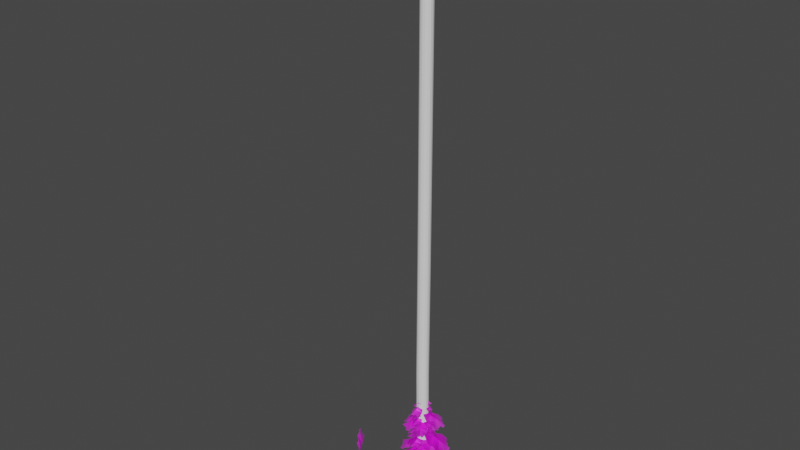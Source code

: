# Source: arbre_1_neige.blend  (saved by Blender 2.82.7; exported with 4.5.12 LTS)
import bpy
from mathutils import Matrix  # noqa: F401  (used for matrix-valued properties, if any)

bpy.ops.wm.read_factory_settings(use_empty=True)
scene = bpy.context.scene
scene.name = 'Scene'

# ---- collections
col_collection = bpy.data.collections.new('Collection'); scene.collection.children.link(col_collection)

# ---- images (referenced by path relative to the original .blend; pixels are not part of the script)
import os
ASSET_DIR = os.environ.get("B2B_ASSET_DIR", "")  # directory of the original .blend (textures are referenced by path, not embedded)
HERE = os.path.dirname(os.path.abspath(__file__))  # packed textures are extracted next to this script under _unpacked/

def load_image(name, relpath, width, height, colorspace="sRGB"):
    """Load a texture the original file referenced (path relative to the .blend, or extracted next to this script)."""
    p = next((c for c in (os.path.join(HERE, relpath), os.path.join(ASSET_DIR, relpath)) if relpath and os.path.exists(c)), "")
    if p:
        img = bpy.data.images.load(p, check_existing=True)
        img.name = name
    else:  # same state as the original file: an image datablock whose file is absent (Cycles renders it pink)
        img = bpy.data.images.new(name, width, height)
        img.source = "FILE"
        img.filepath = "//" + (relpath or name)
    img.colorspace_settings.name = colorspace
    return img
img_aaaa_psd = load_image('aaaa.psd', 'aaaa.psd', 1024, 1024, 'sRGB')
img_leaves_neige_psd = load_image('leaves_neige.psd', 'leaves_neige.psd', 1024, 1024, 'sRGB')

# ---- materials (node trees are filled in below, after node groups)
mat_bark = bpy.data.materials.new('Bark')
mat_bark.use_transparent_shadow = False
mat_leaves_neige = bpy.data.materials.new('leaves_neige')
mat_leaves_neige.surface_render_method = 'BLENDED'
mat_leaves_neige.blend_method = 'BLEND'
mat_leaves_neige.use_transparent_shadow = False

# ---- material node trees
mat_bark.use_nodes = True; mat_bark.node_tree.nodes.clear()
_N = mat_bark.node_tree.nodes; _L = mat_bark.node_tree.links
n0 = _N.new('ShaderNodeOutputMaterial'); n0.name = 'Material Output'; n0.location = (300, 300)
n1 = _N.new('ShaderNodeTexImage'); n1.name = 'Image Texture'; n1.location = (-603, 216)
n1.image = img_aaaa_psd
n2 = _N.new('ShaderNodeBsdfPrincipled'); n2.name = 'Principled BSDF'; n2.location = (-205, 256)
n2.distribution = 'GGX'
n2.subsurface_method = 'BURLEY'
n2.inputs[1].default_value = 0.5652
n2.inputs[2].default_value = 0.8
n2.inputs[3].default_value = 1.45
n2.inputs[13].default_value = 0.2833
n2.inputs[27].default_value = (0.0, 0.0, 0.0, 1.0)
n2.inputs[28].default_value = 1.0
_L.new(n2.outputs[0], n0.inputs[0])
_L.new(n1.outputs[0], n2.inputs[0])
n0.is_active_output = True
mat_leaves_neige.use_nodes = True; mat_leaves_neige.node_tree.nodes.clear()
_N = mat_leaves_neige.node_tree.nodes; _L = mat_leaves_neige.node_tree.links
n0 = _N.new('ShaderNodeOutputMaterial'); n0.name = 'Material Output'; n0.location = (300, 300)
n1 = _N.new('ShaderNodeTexImage'); n1.name = 'Image Texture'; n1.location = (-200, 300)
n1.image = img_leaves_neige_psd
n1.extension = 'CLIP'
n2 = _N.new('ShaderNodeBsdfPrincipled'); n2.name = 'Principled BSDF'; n2.location = (0, 300)
n2.distribution = 'GGX'
n2.subsurface_method = 'BURLEY'
n2.inputs[3].default_value = 1.45
n2.inputs[27].default_value = (0.0, 0.0, 0.0, 1.0)
n2.inputs[28].default_value = 1.0
_L.new(n1.outputs[0], n2.inputs[0])
_L.new(n1.outputs[1], n2.inputs[4])
_L.new(n2.outputs[0], n0.inputs[0])
n0.is_active_output = True

# ---- world
world_world = bpy.data.worlds.new('World'); scene.world = world_world
world_world.use_nodes = True; world_world.node_tree.nodes.clear()
_N = world_world.node_tree.nodes; _L = world_world.node_tree.links
n0 = _N.new('ShaderNodeOutputWorld'); n0.name = 'World Output'; n0.location = (300, 300)
n1 = _N.new('ShaderNodeBackground'); n1.name = 'Background'; n1.location = (10, 300)
n1.inputs[0].default_value = (0.05088, 0.05088, 0.05088, 1.0)
_L.new(n1.outputs[0], n0.inputs[0])
n0.is_active_output = True
world_world.color = (0.05088, 0.05088, 0.05088)
world_world.use_sun_shadow = False
world_world.sun_shadow_jitter_overblur = 0.0

# ---- meshes
me_cube_002 = bpy.data.meshes.new('Cube.002')
me_cube_002.from_pydata([(0.0, 0.0, -6.343), (0.0, 0.0, 19.67), (0.0, 0.0, 15.66), (0.0, 0.0, 7.693), (0.0, 0.0, 4.989), (-0.02793, 0.01963, -0.132), (-0.02168, 0.04426, -2.693)], [(2, 1), (3, 2), (4, 3), (5, 4), (6, 5), (0, 6)], [])
_uv = me_cube_002.uv_layers.new(name='UVMap')
_uv.uv.foreach_set('vector', [])
me_cube_002.use_remesh_fix_poles = True
me_cube_002.use_remesh_preserve_attributes = False
me_cube_002.use_mirror_vertex_groups = False
me_cube_002.update()
me_cube_003 = bpy.data.meshes.new('Cube.003')
me_cube_003.from_pydata([(-1.012, -1.681, -1.373), (-0.7121, -1.184, 2.988), (-1.012, 1.681, -1.373), (-0.7121, 1.184, 2.988), (1.012, -1.681, -1.373), (0.7121, -1.184, 2.988), (1.012, 1.681, -1.373), (0.7121, 1.184, 2.988), (-1.941, 2.31e-09, -1.373), (-1.367, 2.283e-09, 2.988), (1.941, 2.31e-09, -1.373), (1.367, 2.283e-09, 2.988), (-1.126, 1.731e-09, 4.61), (-0.587, 0.9758, 4.61), (0.587, 0.9758, 4.61), (1.126, 1.731e-09, 4.61), (0.587, -0.9758, 4.61), (-0.587, -0.9758, 4.61), (-0.9757, -4.784e-10, 9.355), (-0.5084, 0.8452, 9.355), (0.5084, 0.8452, 9.355), (0.9757, -4.784e-10, 9.355), (0.5084, -0.8452, 9.355), (-0.5084, -0.8452, 9.355), (-0.9757, -4.784e-10, 13.76), (-0.5084, 0.8452, 13.76), (0.5084, 0.8452, 13.76), (0.9757, -4.784e-10, 13.76), (0.5084, -0.8452, 13.76), (-0.5084, -0.8452, 13.76), (-0.828, -4.06e-10, 18.52), (-0.4315, 0.7172, 18.52), (0.4315, 0.7172, 18.52), (0.828, -4.06e-10, 18.52), (0.4315, -0.7172, 18.52), (-0.4315, -0.7172, 18.52), (-0.8313, -4.784e-10, 24.24), (-0.4332, 0.7201, 24.24), (0.4332, 0.7201, 24.24), (0.8313, -4.784e-10, 24.24), (0.4332, -0.7201, 24.24), (-0.4332, -0.7201, 24.24), (-0.6298, -4.784e-10, 33.08), (-0.3282, 0.5456, 33.08), (0.3282, 0.5456, 33.08), (0.6298, -4.784e-10, 33.08), (0.3282, -0.5456, 33.08), (-0.3282, -0.5456, 33.08), (-0.4549, -4.784e-10, 43.69), (-0.237, 0.394, 43.69), (0.237, 0.394, 43.69), (0.4549, -4.784e-10, 43.69), (0.237, -0.394, 43.69), (-0.237, -0.394, 43.69), (-0.1152, -4.784e-10, 49.1), (-0.06002, 0.09977, 49.1), (0.06002, 0.09977, 49.1), (0.1152, -4.784e-10, 49.1), (0.06002, -0.09977, 49.1), (-0.06002, -0.09977, 49.1), (0.3068, 0.51, 35.74), (0.2836, 0.4714, 38.39), (0.2603, 0.4327, 41.04), (0.4995, -4.784e-10, 41.04), (0.5441, -4.784e-10, 38.39), (0.5888, -4.784e-10, 35.74), (0.3068, -0.51, 35.74), (0.2836, -0.4714, 38.39), (0.2603, -0.4327, 41.04), (-0.2603, -0.4327, 41.04), (-0.2836, -0.4714, 38.39), (-0.3068, -0.51, 35.74), (-0.3068, 0.51, 35.74), (-0.2836, 0.4714, 38.39), (-0.2603, 0.4327, 41.04), (-0.4995, -4.784e-10, 41.04), (-0.5441, -4.784e-10, 38.39), (-0.5888, -4.784e-10, 35.74)], [], [(8, 9, 3, 2), (2, 3, 7, 6), (10, 11, 5, 4), (4, 5, 1, 0), (8, 10, 4, 0), (11, 7, 14, 15), (5, 11, 15, 16), (2, 6, 10, 8), (6, 7, 11, 10), (0, 1, 9, 8), (14, 13, 19, 20), (17, 16, 22, 23), (9, 1, 17, 12), (3, 9, 12, 13), (1, 5, 16, 17), (7, 3, 13, 14), (19, 18, 24, 25), (22, 21, 27, 28), (12, 17, 23, 18), (16, 15, 21, 22), (13, 12, 18, 19), (15, 14, 20, 21), (24, 29, 35, 30), (26, 25, 31, 32), (21, 20, 26, 27), (23, 22, 28, 29), (20, 19, 25, 26), (18, 23, 29, 24), (33, 32, 38, 39), (31, 30, 36, 37), (28, 27, 33, 34), (25, 24, 30, 31), (27, 26, 32, 33), (29, 28, 34, 35), (40, 39, 45, 46), (36, 41, 47, 42), (35, 34, 40, 41), (32, 31, 37, 38), (30, 35, 41, 36), (34, 33, 39, 40), (69, 68, 52, 53), (63, 62, 50, 51), (37, 36, 42, 43), (39, 38, 44, 45), (41, 40, 46, 47), (38, 37, 43, 44), (52, 51, 57, 58), (48, 53, 59, 54), (62, 74, 49, 50), (75, 69, 53, 48), (68, 63, 51, 52), (74, 75, 48, 49), (57, 54, 59, 58), (56, 55, 54, 57), (49, 48, 54, 55), (51, 50, 56, 57), (53, 52, 58, 59), (50, 49, 55, 56), (43, 42, 77, 72), (72, 77, 76, 73), (73, 76, 75, 74), (46, 45, 65, 66), (66, 65, 64, 67), (67, 64, 63, 68), (42, 47, 71, 77), (77, 71, 70, 76), (76, 70, 69, 75), (44, 43, 72, 60), (60, 72, 73, 61), (61, 73, 74, 62), (45, 44, 60, 65), (65, 60, 61, 64), (64, 61, 62, 63), (47, 46, 66, 71), (71, 66, 67, 70), (70, 67, 68, 69)])
_uv = me_cube_003.uv_layers.new(name='UVMap')
_uv.uv.foreach_set('vector', [0.6393, 0.0003253, 0.6064, 0.08462, 0.5562, 0.08423, 0.5681, -0.000229, 0.5681, -0.000229, 0.5562, 0.08423, 0.4473, 0.08513, 0.4133, 0.001046, 0.3424, 0.0003253, 0.3094, 0.08462, 0.2593, 0.08423, 0.2711, -0.000229, 0.2711, -0.000229, 0.2593, 0.08423, 0.1503, 0.08513, 0.1164, 0.001046, 0.768, 0.07426, 0.768, -0.000229, 0.8967, 0.01761, 0.8967, 0.05642, 0.3973, 0.08634, 0.4473, 0.08513, 0.461, 0.1164, 0.4198, 0.1174, 0.2593, 0.08423, 0.3094, 0.08462, 0.2952, 0.116, 0.2538, 0.1157, 0.6393, 0.05642, 0.6393, 0.01761, 0.768, -0.000229, 0.768, 0.07426, 0.4133, 0.001046, 0.4473, 0.08513, 0.3973, 0.08634, 0.3424, 0.002772, 0.1164, 0.001046, 0.1503, 0.08513, 0.1004, 0.08634, 0.04545, 0.002772, 0.461, 0.1164, 0.5508, 0.1157, 0.5567, 0.2071, 0.479, 0.2078, 0.164, 0.1164, 0.2538, 0.1157, 0.2598, 0.2071, 0.182, 0.2078, 0.1004, 0.08634, 0.1503, 0.08513, 0.164, 0.1164, 0.1229, 0.1174, 0.5562, 0.08423, 0.6064, 0.08462, 0.5921, 0.116, 0.5508, 0.1157, 0.1503, 0.08513, 0.2593, 0.08423, 0.2538, 0.1157, 0.164, 0.1164, 0.4473, 0.08513, 0.5562, 0.08423, 0.5508, 0.1157, 0.461, 0.1164, 0.5567, 0.2071, 0.5926, 0.2074, 0.6037, 0.2922, 0.5679, 0.2919, 0.2598, 0.2071, 0.2956, 0.2074, 0.3067, 0.2922, 0.2709, 0.2919, 0.1229, 0.1174, 0.164, 0.1164, 0.182, 0.2078, 0.1464, 0.2086, 0.2538, 0.1157, 0.2952, 0.116, 0.2956, 0.2074, 0.2598, 0.2071, 0.5508, 0.1157, 0.5921, 0.116, 0.5926, 0.2074, 0.5567, 0.2071, 0.4198, 0.1174, 0.461, 0.1164, 0.479, 0.2078, 0.4433, 0.2086, 0.1575, 0.2934, 0.1931, 0.2926, 0.211, 0.3841, 0.1808, 0.3849, 0.4901, 0.2926, 0.5679, 0.2919, 0.574, 0.3836, 0.508, 0.3841, 0.4433, 0.2086, 0.479, 0.2078, 0.4901, 0.2926, 0.4544, 0.2934, 0.182, 0.2078, 0.2598, 0.2071, 0.2709, 0.2919, 0.1931, 0.2926, 0.479, 0.2078, 0.5567, 0.2071, 0.5679, 0.2919, 0.4901, 0.2926, 0.1464, 0.2086, 0.182, 0.2078, 0.1931, 0.2926, 0.1575, 0.2934, 0.4777, 0.3849, 0.508, 0.3841, 0.5223, 0.4944, 0.4919, 0.4951, 0.574, 0.3836, 0.6044, 0.3838, 0.6191, 0.4941, 0.5886, 0.4938, 0.2709, 0.2919, 0.3067, 0.2922, 0.3074, 0.3838, 0.277, 0.3836, 0.5679, 0.2919, 0.6037, 0.2922, 0.6044, 0.3838, 0.574, 0.3836, 0.4544, 0.2934, 0.4901, 0.2926, 0.508, 0.3841, 0.4777, 0.3849, 0.1931, 0.2926, 0.2709, 0.2919, 0.277, 0.3836, 0.211, 0.3841, 0.2916, 0.4938, 0.3221, 0.4941, 0.329, 0.6643, 0.3059, 0.6642, 0.195, 0.4951, 0.2253, 0.4944, 0.2557, 0.6646, 0.2327, 0.6651, 0.211, 0.3841, 0.277, 0.3836, 0.2916, 0.4938, 0.2253, 0.4944, 0.508, 0.3841, 0.574, 0.3836, 0.5886, 0.4938, 0.5223, 0.4944, 0.1808, 0.3849, 0.211, 0.3841, 0.2253, 0.4944, 0.195, 0.4951, 0.277, 0.3836, 0.3074, 0.3838, 0.3221, 0.4941, 0.2916, 0.4938, 0.281, 0.8177, 0.3208, 0.8174, 0.3257, 0.8685, 0.2894, 0.8688, 0.5596, 0.8182, 0.5779, 0.8177, 0.5864, 0.8688, 0.5698, 0.8692, 0.5886, 0.4938, 0.6191, 0.4941, 0.626, 0.6643, 0.6028, 0.6642, 0.4919, 0.4951, 0.5223, 0.4944, 0.5526, 0.6646, 0.5296, 0.6651, 0.2253, 0.4944, 0.2916, 0.4938, 0.3059, 0.6642, 0.2557, 0.6646, 0.5223, 0.4944, 0.5886, 0.4938, 0.6028, 0.6642, 0.5526, 0.6646, 0.3257, 0.8685, 0.3424, 0.8686, 0.3301, 0.9729, 0.3258, 0.9729, 0.2728, 0.8692, 0.2894, 0.8688, 0.3166, 0.973, 0.3124, 0.9731, 0.5779, 0.8177, 0.6177, 0.8174, 0.6226, 0.8685, 0.5864, 0.8688, 0.2627, 0.8182, 0.281, 0.8177, 0.2894, 0.8688, 0.2728, 0.8692, 0.3208, 0.8174, 0.3391, 0.8175, 0.3424, 0.8686, 0.3257, 0.8685, 0.6177, 0.8174, 0.6361, 0.8175, 0.6393, 0.8686, 0.6226, 0.8685, 0.647, 0.07426, 0.647, 0.07868, 0.6393, 0.07762, 0.6393, 0.07532, 0.6546, 0.07532, 0.6546, 0.07762, 0.647, 0.07868, 0.647, 0.07426, 0.6226, 0.8685, 0.6393, 0.8686, 0.627, 0.9729, 0.6228, 0.9729, 0.5698, 0.8692, 0.5864, 0.8688, 0.6136, 0.973, 0.6094, 0.9731, 0.2894, 0.8688, 0.3257, 0.8685, 0.3258, 0.9729, 0.3166, 0.973, 0.5864, 0.8688, 0.6226, 0.8685, 0.6228, 0.9729, 0.6136, 0.973, 0.6028, 0.6642, 0.626, 0.6643, 0.6295, 0.7154, 0.6079, 0.7152, 0.6079, 0.7152, 0.6295, 0.7154, 0.6328, 0.7665, 0.6128, 0.7663, 0.6128, 0.7663, 0.6328, 0.7665, 0.6361, 0.8175, 0.6177, 0.8174, 0.3059, 0.6642, 0.329, 0.6643, 0.3326, 0.7154, 0.311, 0.7152, 0.311, 0.7152, 0.3326, 0.7154, 0.3358, 0.7665, 0.3159, 0.7663, 0.3159, 0.7663, 0.3358, 0.7665, 0.3391, 0.8175, 0.3208, 0.8174, 0.2327, 0.6651, 0.2557, 0.6646, 0.264, 0.7156, 0.2425, 0.7161, 0.2425, 0.7161, 0.264, 0.7156, 0.2725, 0.7667, 0.2526, 0.7672, 0.2526, 0.7672, 0.2725, 0.7667, 0.281, 0.8177, 0.2627, 0.8182, 0.5526, 0.6646, 0.6028, 0.6642, 0.6079, 0.7152, 0.561, 0.7156, 0.561, 0.7156, 0.6079, 0.7152, 0.6128, 0.7663, 0.5694, 0.7667, 0.5694, 0.7667, 0.6128, 0.7663, 0.6177, 0.8174, 0.5779, 0.8177, 0.5296, 0.6651, 0.5526, 0.6646, 0.561, 0.7156, 0.5394, 0.7161, 0.5394, 0.7161, 0.561, 0.7156, 0.5694, 0.7667, 0.5495, 0.7672, 0.5495, 0.7672, 0.5694, 0.7667, 0.5779, 0.8177, 0.5596, 0.8182, 0.2557, 0.6646, 0.3059, 0.6642, 0.311, 0.7152, 0.264, 0.7156, 0.264, 0.7156, 0.311, 0.7152, 0.3159, 0.7663, 0.2725, 0.7667, 0.2725, 0.7667, 0.3159, 0.7663, 0.3208, 0.8174, 0.281, 0.8177])
me_cube_003.materials.append(mat_bark)
me_cube_003.use_remesh_fix_poles = True
me_cube_003.use_remesh_preserve_attributes = False
me_cube_003.use_mirror_vertex_groups = False
me_cube_003.update()
me_cube_005 = bpy.data.meshes.new('Cube.005')
me_cube_005.from_pydata([(-0.3494, -0.3494, 0.0001878), (-0.2967, -0.8725, 2.537), (-0.3494, 0.3494, 0.0001878), (-0.3444, -0.4691, 2.537), (0.3494, -0.3494, 0.0001878), (0.059, -0.8725, 2.537), (0.3494, 0.3494, 0.0001878), (0.059, -0.5168, 2.537), (-0.06342, -0.7501, 3.702), (-0.06342, -0.6154, 3.702), (-0.1981, -0.6154, 3.702), (-0.1981, -0.7501, 3.702), (-0.3541, -0.2355, 1.248), (-0.3842, 0.2507, 1.248), (0.1076, 0.2259, 1.248), (0.1076, -0.2411, 1.248)], [], [(12, 1, 3, 13), (13, 3, 7, 14), (14, 7, 5, 15), (15, 5, 1, 12), (2, 6, 4, 0), (3, 1, 11, 10), (9, 10, 11, 8), (1, 5, 8, 11), (7, 3, 10, 9), (5, 7, 9, 8), (4, 15, 12, 0), (6, 14, 15, 4), (2, 13, 14, 6), (0, 12, 13, 2)])
_uv = me_cube_005.uv_layers.new(name='UVMap')
_uv.uv.foreach_set('vector', [0.2355, 0.4383, 0.3103, 0.7238, 0.2288, 0.7068, 0.1376, 0.4181, 0.621, 0.4229, 0.5969, 0.7138, 0.5137, 0.713, 0.52, 0.4203, 0.3103, 0.698, 0.4065, 0.4089, 0.478, 0.3942, 0.4041, 0.6787, 0.6696, 0.6746, 0.678, 0.4, 0.7509, 0.3997, 0.7643, 0.6743, 0.7643, 0.3072, 0.7643, 0.1638, 0.9077, 0.1638, 0.9077, 0.3072, 0.2288, 0.7068, 0.3103, 0.7238, 0.2385, 0.9536, 0.2115, 0.948, 0.792, 0.3348, 0.7643, 0.3348, 0.7643, 0.3072, 0.792, 0.3072, 0.7509, 0.3997, 0.678, 0.4, 0.7022, 0.164, 0.7299, 0.1638, 0.5137, 0.713, 0.5969, 0.7138, 0.5596, 0.952, 0.532, 0.951, 0.478, 0.3942, 0.4065, 0.4089, 0.3781, 0.1694, 0.4052, 0.1638, 0.621, 0.9279, 0.6696, 0.6746, 0.7643, 0.6743, 0.7643, 0.9272, 0.3376, 0.9576, 0.3103, 0.698, 0.4041, 0.6787, 0.478, 0.9288, 0.621, 0.1692, 0.621, 0.4229, 0.52, 0.4203, 0.478, 0.1638, 0.3103, 0.1926, 0.2355, 0.4383, 0.1376, 0.4181, 0.1702, 0.1638])
me_cube_005.materials.append(mat_bark)
me_cube_005.use_remesh_fix_poles = True
me_cube_005.use_remesh_preserve_attributes = False
me_cube_005.use_mirror_vertex_groups = False
me_cube_005.update()
me_cube_006 = bpy.data.meshes.new('Cube.006')
me_cube_006.from_pydata([(-0.3494, -0.3494, 0.0001878), (-0.2967, -0.8725, 2.537), (-0.3494, 0.3494, 0.0001878), (-0.3444, -0.4691, 2.537), (0.3494, -0.3494, 0.0001878), (0.059, -0.8725, 2.537), (0.3494, 0.3494, 0.0001878), (0.059, -0.5168, 2.537), (-0.06342, -0.7501, 3.702), (-0.06342, -0.6154, 3.702), (-0.1981, -0.6154, 3.702), (-0.1981, -0.7501, 3.702), (-0.3541, -0.2355, 1.248), (-0.3842, 0.2507, 1.248), (0.1076, 0.2259, 1.248), (0.1076, -0.2411, 1.248)], [], [(12, 1, 3, 13), (13, 3, 7, 14), (14, 7, 5, 15), (15, 5, 1, 12), (2, 6, 4, 0), (3, 1, 11, 10), (9, 10, 11, 8), (1, 5, 8, 11), (7, 3, 10, 9), (5, 7, 9, 8), (4, 15, 12, 0), (6, 14, 15, 4), (2, 13, 14, 6), (0, 12, 13, 2)])
_uv = me_cube_006.uv_layers.new(name='UVMap')
_uv.uv.foreach_set('vector', [0.2355, 0.4383, 0.3103, 0.7238, 0.2288, 0.7068, 0.1376, 0.4181, 0.621, 0.4229, 0.5969, 0.7138, 0.5137, 0.713, 0.52, 0.4203, 0.3103, 0.698, 0.4065, 0.4089, 0.478, 0.3942, 0.4041, 0.6787, 0.6696, 0.6746, 0.678, 0.4, 0.7509, 0.3997, 0.7643, 0.6743, 0.7643, 0.3072, 0.7643, 0.1638, 0.9077, 0.1638, 0.9077, 0.3072, 0.2288, 0.7068, 0.3103, 0.7238, 0.2385, 0.9536, 0.2115, 0.948, 0.792, 0.3348, 0.7643, 0.3348, 0.7643, 0.3072, 0.792, 0.3072, 0.7509, 0.3997, 0.678, 0.4, 0.7022, 0.164, 0.7299, 0.1638, 0.5137, 0.713, 0.5969, 0.7138, 0.5596, 0.952, 0.532, 0.951, 0.478, 0.3942, 0.4065, 0.4089, 0.3781, 0.1694, 0.4052, 0.1638, 0.621, 0.9279, 0.6696, 0.6746, 0.7643, 0.6743, 0.7643, 0.9272, 0.3376, 0.9576, 0.3103, 0.698, 0.4041, 0.6787, 0.478, 0.9288, 0.621, 0.1692, 0.621, 0.4229, 0.52, 0.4203, 0.478, 0.1638, 0.3103, 0.1926, 0.2355, 0.4383, 0.1376, 0.4181, 0.1702, 0.1638])
me_cube_006.materials.append(mat_bark)
me_cube_006.use_remesh_fix_poles = True
me_cube_006.use_remesh_preserve_attributes = False
me_cube_006.use_mirror_vertex_groups = False
me_cube_006.update()
me_cube_007 = bpy.data.meshes.new('Cube.007')
me_cube_007.from_pydata([(-0.3494, -0.3494, 0.0001878), (-0.2967, -0.8725, 2.537), (-0.3494, 0.3494, 0.0001878), (-0.3444, -0.4691, 2.537), (0.3494, -0.3494, 0.0001878), (0.059, -0.8725, 2.537), (0.3494, 0.3494, 0.0001878), (0.059, -0.5168, 2.537), (-0.06342, -0.7501, 3.702), (-0.06342, -0.6154, 3.702), (-0.1981, -0.6154, 3.702), (-0.1981, -0.7501, 3.702), (-0.3541, -0.2355, 1.248), (-0.3842, 0.2507, 1.248), (0.1076, 0.2259, 1.248), (0.1076, -0.2411, 1.248)], [], [(12, 1, 3, 13), (13, 3, 7, 14), (14, 7, 5, 15), (15, 5, 1, 12), (2, 6, 4, 0), (3, 1, 11, 10), (9, 10, 11, 8), (1, 5, 8, 11), (7, 3, 10, 9), (5, 7, 9, 8), (4, 15, 12, 0), (6, 14, 15, 4), (2, 13, 14, 6), (0, 12, 13, 2)])
_uv = me_cube_007.uv_layers.new(name='UVMap')
_uv.uv.foreach_set('vector', [0.2355, 0.4383, 0.3103, 0.7238, 0.2288, 0.7068, 0.1376, 0.4181, 0.621, 0.4229, 0.5969, 0.7138, 0.5137, 0.713, 0.52, 0.4203, 0.3103, 0.698, 0.4065, 0.4089, 0.478, 0.3942, 0.4041, 0.6787, 0.6696, 0.6746, 0.678, 0.4, 0.7509, 0.3997, 0.7643, 0.6743, 0.7643, 0.3072, 0.7643, 0.1638, 0.9077, 0.1638, 0.9077, 0.3072, 0.2288, 0.7068, 0.3103, 0.7238, 0.2385, 0.9536, 0.2115, 0.948, 0.792, 0.3348, 0.7643, 0.3348, 0.7643, 0.3072, 0.792, 0.3072, 0.7509, 0.3997, 0.678, 0.4, 0.7022, 0.164, 0.7299, 0.1638, 0.5137, 0.713, 0.5969, 0.7138, 0.5596, 0.952, 0.532, 0.951, 0.478, 0.3942, 0.4065, 0.4089, 0.3781, 0.1694, 0.4052, 0.1638, 0.621, 0.9279, 0.6696, 0.6746, 0.7643, 0.6743, 0.7643, 0.9272, 0.3376, 0.9576, 0.3103, 0.698, 0.4041, 0.6787, 0.478, 0.9288, 0.621, 0.1692, 0.621, 0.4229, 0.52, 0.4203, 0.478, 0.1638, 0.3103, 0.1926, 0.2355, 0.4383, 0.1376, 0.4181, 0.1702, 0.1638])
me_cube_007.materials.append(mat_bark)
me_cube_007.use_remesh_fix_poles = True
me_cube_007.use_remesh_preserve_attributes = False
me_cube_007.use_mirror_vertex_groups = False
me_cube_007.update()
me_cube_008 = bpy.data.meshes.new('Cube.008')
me_cube_008.from_pydata([(-0.3494, -0.3494, 0.0001878), (-0.2967, -0.8725, 2.537), (-0.3494, 0.3494, 0.0001878), (-0.3444, -0.4691, 2.537), (0.3494, -0.3494, 0.0001878), (0.059, -0.8725, 2.537), (0.3494, 0.3494, 0.0001878), (0.059, -0.5168, 2.537), (-0.06342, -0.7501, 3.702), (-0.06342, -0.6154, 3.702), (-0.1981, -0.6154, 3.702), (-0.1981, -0.7501, 3.702), (-0.3541, -0.2355, 1.248), (-0.3842, 0.2507, 1.248), (0.1076, 0.2259, 1.248), (0.1076, -0.2411, 1.248)], [], [(12, 1, 3, 13), (13, 3, 7, 14), (14, 7, 5, 15), (15, 5, 1, 12), (2, 6, 4, 0), (3, 1, 11, 10), (9, 10, 11, 8), (1, 5, 8, 11), (7, 3, 10, 9), (5, 7, 9, 8), (4, 15, 12, 0), (6, 14, 15, 4), (2, 13, 14, 6), (0, 12, 13, 2)])
_uv = me_cube_008.uv_layers.new(name='UVMap')
_uv.uv.foreach_set('vector', [0.2355, 0.4383, 0.3103, 0.7238, 0.2288, 0.7068, 0.1376, 0.4181, 0.621, 0.4229, 0.5969, 0.7138, 0.5137, 0.713, 0.52, 0.4203, 0.3103, 0.698, 0.4065, 0.4089, 0.478, 0.3942, 0.4041, 0.6787, 0.6696, 0.6746, 0.678, 0.4, 0.7509, 0.3997, 0.7643, 0.6743, 0.7643, 0.3072, 0.7643, 0.1638, 0.9077, 0.1638, 0.9077, 0.3072, 0.2288, 0.7068, 0.3103, 0.7238, 0.2385, 0.9536, 0.2115, 0.948, 0.792, 0.3348, 0.7643, 0.3348, 0.7643, 0.3072, 0.792, 0.3072, 0.7509, 0.3997, 0.678, 0.4, 0.7022, 0.164, 0.7299, 0.1638, 0.5137, 0.713, 0.5969, 0.7138, 0.5596, 0.952, 0.532, 0.951, 0.478, 0.3942, 0.4065, 0.4089, 0.3781, 0.1694, 0.4052, 0.1638, 0.621, 0.9279, 0.6696, 0.6746, 0.7643, 0.6743, 0.7643, 0.9272, 0.3376, 0.9576, 0.3103, 0.698, 0.4041, 0.6787, 0.478, 0.9288, 0.621, 0.1692, 0.621, 0.4229, 0.52, 0.4203, 0.478, 0.1638, 0.3103, 0.1926, 0.2355, 0.4383, 0.1376, 0.4181, 0.1702, 0.1638])
me_cube_008.materials.append(mat_bark)
me_cube_008.use_remesh_fix_poles = True
me_cube_008.use_remesh_preserve_attributes = False
me_cube_008.use_mirror_vertex_groups = False
me_cube_008.update()
me_cube_009 = bpy.data.meshes.new('Cube.009')
me_cube_009.from_pydata([(-0.3494, -0.3494, 0.0001878), (-0.2967, -0.8725, 2.537), (-0.3494, 0.3494, 0.0001878), (-0.3444, -0.4691, 2.537), (0.3494, -0.3494, 0.0001878), (0.059, -0.8725, 2.537), (0.3494, 0.3494, 0.0001878), (0.059, -0.5168, 2.537), (-0.06342, -0.7501, 3.702), (-0.06342, -0.6154, 3.702), (-0.1981, -0.6154, 3.702), (-0.1981, -0.7501, 3.702), (-0.3541, -0.2355, 1.248), (-0.3842, 0.2507, 1.248), (0.1076, 0.2259, 1.248), (0.1076, -0.2411, 1.248)], [], [(12, 1, 3, 13), (13, 3, 7, 14), (14, 7, 5, 15), (15, 5, 1, 12), (2, 6, 4, 0), (3, 1, 11, 10), (9, 10, 11, 8), (1, 5, 8, 11), (7, 3, 10, 9), (5, 7, 9, 8), (4, 15, 12, 0), (6, 14, 15, 4), (2, 13, 14, 6), (0, 12, 13, 2)])
_uv = me_cube_009.uv_layers.new(name='UVMap')
_uv.uv.foreach_set('vector', [0.2355, 0.4383, 0.3103, 0.7238, 0.2288, 0.7068, 0.1376, 0.4181, 0.621, 0.4229, 0.5969, 0.7138, 0.5137, 0.713, 0.52, 0.4203, 0.3103, 0.698, 0.4065, 0.4089, 0.478, 0.3942, 0.4041, 0.6787, 0.6696, 0.6746, 0.678, 0.4, 0.7509, 0.3997, 0.7643, 0.6743, 0.7643, 0.3072, 0.7643, 0.1638, 0.9077, 0.1638, 0.9077, 0.3072, 0.2288, 0.7068, 0.3103, 0.7238, 0.2385, 0.9536, 0.2115, 0.948, 0.792, 0.3348, 0.7643, 0.3348, 0.7643, 0.3072, 0.792, 0.3072, 0.7509, 0.3997, 0.678, 0.4, 0.7022, 0.164, 0.7299, 0.1638, 0.5137, 0.713, 0.5969, 0.7138, 0.5596, 0.952, 0.532, 0.951, 0.478, 0.3942, 0.4065, 0.4089, 0.3781, 0.1694, 0.4052, 0.1638, 0.621, 0.9279, 0.6696, 0.6746, 0.7643, 0.6743, 0.7643, 0.9272, 0.3376, 0.9576, 0.3103, 0.698, 0.4041, 0.6787, 0.478, 0.9288, 0.621, 0.1692, 0.621, 0.4229, 0.52, 0.4203, 0.478, 0.1638, 0.3103, 0.1926, 0.2355, 0.4383, 0.1376, 0.4181, 0.1702, 0.1638])
me_cube_009.materials.append(mat_bark)
me_cube_009.use_remesh_fix_poles = True
me_cube_009.use_remesh_preserve_attributes = False
me_cube_009.use_mirror_vertex_groups = False
me_cube_009.update()
me_cube_010 = bpy.data.meshes.new('Cube.010')
me_cube_010.from_pydata([(-0.3494, -0.3494, 0.0001878), (-0.2967, -0.8725, 2.537), (-0.3494, 0.3494, 0.0001878), (-0.3444, -0.4691, 2.537), (0.3494, -0.3494, 0.0001878), (0.059, -0.8725, 2.537), (0.3494, 0.3494, 0.0001878), (0.059, -0.5168, 2.537), (-0.06342, -0.7501, 3.702), (-0.06342, -0.6154, 3.702), (-0.1981, -0.6154, 3.702), (-0.1981, -0.7501, 3.702), (-0.3541, -0.2355, 1.248), (-0.3842, 0.2507, 1.248), (0.1076, 0.2259, 1.248), (0.1076, -0.2411, 1.248)], [], [(12, 1, 3, 13), (13, 3, 7, 14), (14, 7, 5, 15), (15, 5, 1, 12), (2, 6, 4, 0), (3, 1, 11, 10), (9, 10, 11, 8), (1, 5, 8, 11), (7, 3, 10, 9), (5, 7, 9, 8), (4, 15, 12, 0), (6, 14, 15, 4), (2, 13, 14, 6), (0, 12, 13, 2)])
_uv = me_cube_010.uv_layers.new(name='UVMap')
_uv.uv.foreach_set('vector', [0.2355, 0.4383, 0.3103, 0.7238, 0.2288, 0.7068, 0.1376, 0.4181, 0.621, 0.4229, 0.5969, 0.7138, 0.5137, 0.713, 0.52, 0.4203, 0.3103, 0.698, 0.4065, 0.4089, 0.478, 0.3942, 0.4041, 0.6787, 0.6696, 0.6746, 0.678, 0.4, 0.7509, 0.3997, 0.7643, 0.6743, 0.7643, 0.3072, 0.7643, 0.1638, 0.9077, 0.1638, 0.9077, 0.3072, 0.2288, 0.7068, 0.3103, 0.7238, 0.2385, 0.9536, 0.2115, 0.948, 0.792, 0.3348, 0.7643, 0.3348, 0.7643, 0.3072, 0.792, 0.3072, 0.7509, 0.3997, 0.678, 0.4, 0.7022, 0.164, 0.7299, 0.1638, 0.5137, 0.713, 0.5969, 0.7138, 0.5596, 0.952, 0.532, 0.951, 0.478, 0.3942, 0.4065, 0.4089, 0.3781, 0.1694, 0.4052, 0.1638, 0.621, 0.9279, 0.6696, 0.6746, 0.7643, 0.6743, 0.7643, 0.9272, 0.3376, 0.9576, 0.3103, 0.698, 0.4041, 0.6787, 0.478, 0.9288, 0.621, 0.1692, 0.621, 0.4229, 0.52, 0.4203, 0.478, 0.1638, 0.3103, 0.1926, 0.2355, 0.4383, 0.1376, 0.4181, 0.1702, 0.1638])
me_cube_010.materials.append(mat_bark)
me_cube_010.use_remesh_fix_poles = True
me_cube_010.use_remesh_preserve_attributes = False
me_cube_010.use_mirror_vertex_groups = False
me_cube_010.update()
me_cube_011 = bpy.data.meshes.new('Cube.011')
me_cube_011.from_pydata([(-0.3494, -0.3494, 0.0001878), (-0.2967, -0.8725, 2.537), (-0.3494, 0.3494, 0.0001878), (-0.3444, -0.4691, 2.537), (0.3494, -0.3494, 0.0001878), (0.059, -0.8725, 2.537), (0.3494, 0.3494, 0.0001878), (0.059, -0.5168, 2.537), (-0.06342, -0.7501, 3.702), (-0.06342, -0.6154, 3.702), (-0.1981, -0.6154, 3.702), (-0.1981, -0.7501, 3.702), (-0.3541, -0.2355, 1.248), (-0.3842, 0.2507, 1.248), (0.1076, 0.2259, 1.248), (0.1076, -0.2411, 1.248)], [], [(12, 1, 3, 13), (13, 3, 7, 14), (14, 7, 5, 15), (15, 5, 1, 12), (2, 6, 4, 0), (3, 1, 11, 10), (9, 10, 11, 8), (1, 5, 8, 11), (7, 3, 10, 9), (5, 7, 9, 8), (4, 15, 12, 0), (6, 14, 15, 4), (2, 13, 14, 6), (0, 12, 13, 2)])
_uv = me_cube_011.uv_layers.new(name='UVMap')
_uv.uv.foreach_set('vector', [0.2355, 0.4383, 0.3103, 0.7238, 0.2288, 0.7068, 0.1376, 0.4181, 0.621, 0.4229, 0.5969, 0.7138, 0.5137, 0.713, 0.52, 0.4203, 0.3103, 0.698, 0.4065, 0.4089, 0.478, 0.3942, 0.4041, 0.6787, 0.6696, 0.6746, 0.678, 0.4, 0.7509, 0.3997, 0.7643, 0.6743, 0.7643, 0.3072, 0.7643, 0.1638, 0.9077, 0.1638, 0.9077, 0.3072, 0.2288, 0.7068, 0.3103, 0.7238, 0.2385, 0.9536, 0.2115, 0.948, 0.792, 0.3348, 0.7643, 0.3348, 0.7643, 0.3072, 0.792, 0.3072, 0.7509, 0.3997, 0.678, 0.4, 0.7022, 0.164, 0.7299, 0.1638, 0.5137, 0.713, 0.5969, 0.7138, 0.5596, 0.952, 0.532, 0.951, 0.478, 0.3942, 0.4065, 0.4089, 0.3781, 0.1694, 0.4052, 0.1638, 0.621, 0.9279, 0.6696, 0.6746, 0.7643, 0.6743, 0.7643, 0.9272, 0.3376, 0.9576, 0.3103, 0.698, 0.4041, 0.6787, 0.478, 0.9288, 0.621, 0.1692, 0.621, 0.4229, 0.52, 0.4203, 0.478, 0.1638, 0.3103, 0.1926, 0.2355, 0.4383, 0.1376, 0.4181, 0.1702, 0.1638])
me_cube_011.materials.append(mat_bark)
me_cube_011.use_remesh_fix_poles = True
me_cube_011.use_remesh_preserve_attributes = False
me_cube_011.use_mirror_vertex_groups = False
me_cube_011.update()
me_cube_012 = bpy.data.meshes.new('Cube.012')
me_cube_012.from_pydata([(-0.3494, -0.3494, 0.0001878), (-0.2967, -0.8725, 2.537), (-0.3494, 0.3494, 0.0001878), (-0.3444, -0.4691, 2.537), (0.3494, -0.3494, 0.0001878), (0.059, -0.8725, 2.537), (0.3494, 0.3494, 0.0001878), (0.059, -0.5168, 2.537), (-0.06342, -0.7501, 3.702), (-0.06342, -0.6154, 3.702), (-0.1981, -0.6154, 3.702), (-0.1981, -0.7501, 3.702), (-0.3541, -0.2355, 1.248), (-0.3842, 0.2507, 1.248), (0.1076, 0.2259, 1.248), (0.1076, -0.2411, 1.248)], [], [(12, 1, 3, 13), (13, 3, 7, 14), (14, 7, 5, 15), (15, 5, 1, 12), (2, 6, 4, 0), (3, 1, 11, 10), (9, 10, 11, 8), (1, 5, 8, 11), (7, 3, 10, 9), (5, 7, 9, 8), (4, 15, 12, 0), (6, 14, 15, 4), (2, 13, 14, 6), (0, 12, 13, 2)])
_uv = me_cube_012.uv_layers.new(name='UVMap')
_uv.uv.foreach_set('vector', [0.2355, 0.4383, 0.3103, 0.7238, 0.2288, 0.7068, 0.1376, 0.4181, 0.621, 0.4229, 0.5969, 0.7138, 0.5137, 0.713, 0.52, 0.4203, 0.3103, 0.698, 0.4065, 0.4089, 0.478, 0.3942, 0.4041, 0.6787, 0.6696, 0.6746, 0.678, 0.4, 0.7509, 0.3997, 0.7643, 0.6743, 0.7643, 0.3072, 0.7643, 0.1638, 0.9077, 0.1638, 0.9077, 0.3072, 0.2288, 0.7068, 0.3103, 0.7238, 0.2385, 0.9536, 0.2115, 0.948, 0.792, 0.3348, 0.7643, 0.3348, 0.7643, 0.3072, 0.792, 0.3072, 0.7509, 0.3997, 0.678, 0.4, 0.7022, 0.164, 0.7299, 0.1638, 0.5137, 0.713, 0.5969, 0.7138, 0.5596, 0.952, 0.532, 0.951, 0.478, 0.3942, 0.4065, 0.4089, 0.3781, 0.1694, 0.4052, 0.1638, 0.621, 0.9279, 0.6696, 0.6746, 0.7643, 0.6743, 0.7643, 0.9272, 0.3376, 0.9576, 0.3103, 0.698, 0.4041, 0.6787, 0.478, 0.9288, 0.621, 0.1692, 0.621, 0.4229, 0.52, 0.4203, 0.478, 0.1638, 0.3103, 0.1926, 0.2355, 0.4383, 0.1376, 0.4181, 0.1702, 0.1638])
me_cube_012.materials.append(mat_bark)
me_cube_012.use_remesh_fix_poles = True
me_cube_012.use_remesh_preserve_attributes = False
me_cube_012.use_mirror_vertex_groups = False
me_cube_012.update()
me_cube_013 = bpy.data.meshes.new('Cube.013')
me_cube_013.from_pydata([(-0.3494, -0.3494, 0.0001878), (-0.2967, -0.8725, 2.537), (-0.3494, 0.3494, 0.0001878), (-0.3444, -0.4691, 2.537), (0.3494, -0.3494, 0.0001878), (0.059, -0.8725, 2.537), (0.3494, 0.3494, 0.0001878), (0.059, -0.5168, 2.537), (-0.06342, -0.7501, 3.702), (-0.06342, -0.6154, 3.702), (-0.1981, -0.6154, 3.702), (-0.1981, -0.7501, 3.702), (-0.3541, -0.2355, 1.248), (-0.3842, 0.2507, 1.248), (0.1076, 0.2259, 1.248), (0.1076, -0.2411, 1.248)], [], [(12, 1, 3, 13), (13, 3, 7, 14), (14, 7, 5, 15), (15, 5, 1, 12), (2, 6, 4, 0), (3, 1, 11, 10), (9, 10, 11, 8), (1, 5, 8, 11), (7, 3, 10, 9), (5, 7, 9, 8), (4, 15, 12, 0), (6, 14, 15, 4), (2, 13, 14, 6), (0, 12, 13, 2)])
_uv = me_cube_013.uv_layers.new(name='UVMap')
_uv.uv.foreach_set('vector', [0.2355, 0.4383, 0.3103, 0.7238, 0.2288, 0.7068, 0.1376, 0.4181, 0.621, 0.4229, 0.5969, 0.7138, 0.5137, 0.713, 0.52, 0.4203, 0.3103, 0.698, 0.4065, 0.4089, 0.478, 0.3942, 0.4041, 0.6787, 0.6696, 0.6746, 0.678, 0.4, 0.7509, 0.3997, 0.7643, 0.6743, 0.7643, 0.3072, 0.7643, 0.1638, 0.9077, 0.1638, 0.9077, 0.3072, 0.2288, 0.7068, 0.3103, 0.7238, 0.2385, 0.9536, 0.2115, 0.948, 0.792, 0.3348, 0.7643, 0.3348, 0.7643, 0.3072, 0.792, 0.3072, 0.7509, 0.3997, 0.678, 0.4, 0.7022, 0.164, 0.7299, 0.1638, 0.5137, 0.713, 0.5969, 0.7138, 0.5596, 0.952, 0.532, 0.951, 0.478, 0.3942, 0.4065, 0.4089, 0.3781, 0.1694, 0.4052, 0.1638, 0.621, 0.9279, 0.6696, 0.6746, 0.7643, 0.6743, 0.7643, 0.9272, 0.3376, 0.9576, 0.3103, 0.698, 0.4041, 0.6787, 0.478, 0.9288, 0.621, 0.1692, 0.621, 0.4229, 0.52, 0.4203, 0.478, 0.1638, 0.3103, 0.1926, 0.2355, 0.4383, 0.1376, 0.4181, 0.1702, 0.1638])
me_cube_013.materials.append(mat_bark)
me_cube_013.use_remesh_fix_poles = True
me_cube_013.use_remesh_preserve_attributes = False
me_cube_013.use_mirror_vertex_groups = False
me_cube_013.update()
me_cube_014 = bpy.data.meshes.new('Cube.014')
me_cube_014.from_pydata([(-0.3494, -0.3494, 0.0001878), (-0.2967, -0.8725, 2.537), (-0.3494, 0.3494, 0.0001878), (-0.3444, -0.4691, 2.537), (0.3494, -0.3494, 0.0001878), (0.059, -0.8725, 2.537), (0.3494, 0.3494, 0.0001878), (0.059, -0.5168, 2.537), (-0.06342, -0.7501, 3.702), (-0.06342, -0.6154, 3.702), (-0.1981, -0.6154, 3.702), (-0.1981, -0.7501, 3.702), (-0.3541, -0.2355, 1.248), (-0.3842, 0.2507, 1.248), (0.1076, 0.2259, 1.248), (0.1076, -0.2411, 1.248)], [], [(12, 1, 3, 13), (13, 3, 7, 14), (14, 7, 5, 15), (15, 5, 1, 12), (2, 6, 4, 0), (3, 1, 11, 10), (9, 10, 11, 8), (1, 5, 8, 11), (7, 3, 10, 9), (5, 7, 9, 8), (4, 15, 12, 0), (6, 14, 15, 4), (2, 13, 14, 6), (0, 12, 13, 2)])
_uv = me_cube_014.uv_layers.new(name='UVMap')
_uv.uv.foreach_set('vector', [0.2355, 0.4383, 0.3103, 0.7238, 0.2288, 0.7068, 0.1376, 0.4181, 0.621, 0.4229, 0.5969, 0.7138, 0.5137, 0.713, 0.52, 0.4203, 0.3103, 0.698, 0.4065, 0.4089, 0.478, 0.3942, 0.4041, 0.6787, 0.6696, 0.6746, 0.678, 0.4, 0.7509, 0.3997, 0.7643, 0.6743, 0.7643, 0.3072, 0.7643, 0.1638, 0.9077, 0.1638, 0.9077, 0.3072, 0.2288, 0.7068, 0.3103, 0.7238, 0.2385, 0.9536, 0.2115, 0.948, 0.792, 0.3348, 0.7643, 0.3348, 0.7643, 0.3072, 0.792, 0.3072, 0.7509, 0.3997, 0.678, 0.4, 0.7022, 0.164, 0.7299, 0.1638, 0.5137, 0.713, 0.5969, 0.7138, 0.5596, 0.952, 0.532, 0.951, 0.478, 0.3942, 0.4065, 0.4089, 0.3781, 0.1694, 0.4052, 0.1638, 0.621, 0.9279, 0.6696, 0.6746, 0.7643, 0.6743, 0.7643, 0.9272, 0.3376, 0.9576, 0.3103, 0.698, 0.4041, 0.6787, 0.478, 0.9288, 0.621, 0.1692, 0.621, 0.4229, 0.52, 0.4203, 0.478, 0.1638, 0.3103, 0.1926, 0.2355, 0.4383, 0.1376, 0.4181, 0.1702, 0.1638])
me_cube_014.materials.append(mat_bark)
me_cube_014.use_remesh_fix_poles = True
me_cube_014.use_remesh_preserve_attributes = False
me_cube_014.use_mirror_vertex_groups = False
me_cube_014.update()
me_cube_015 = bpy.data.meshes.new('Cube.015')
me_cube_015.from_pydata([(-0.3494, -0.3494, 0.0001878), (-0.2967, -0.8725, 2.537), (-0.3494, 0.3494, 0.0001878), (-0.3444, -0.4691, 2.537), (0.3494, -0.3494, 0.0001878), (0.059, -0.8725, 2.537), (0.3494, 0.3494, 0.0001878), (0.059, -0.5168, 2.537), (-0.06342, -0.7501, 3.702), (-0.06342, -0.6154, 3.702), (-0.1981, -0.6154, 3.702), (-0.1981, -0.7501, 3.702), (-0.3541, -0.2355, 1.248), (-0.3842, 0.2507, 1.248), (0.1076, 0.2259, 1.248), (0.1076, -0.2411, 1.248)], [], [(12, 1, 3, 13), (13, 3, 7, 14), (14, 7, 5, 15), (15, 5, 1, 12), (2, 6, 4, 0), (3, 1, 11, 10), (9, 10, 11, 8), (1, 5, 8, 11), (7, 3, 10, 9), (5, 7, 9, 8), (4, 15, 12, 0), (6, 14, 15, 4), (2, 13, 14, 6), (0, 12, 13, 2)])
_uv = me_cube_015.uv_layers.new(name='UVMap')
_uv.uv.foreach_set('vector', [0.2355, 0.4383, 0.3103, 0.7238, 0.2288, 0.7068, 0.1376, 0.4181, 0.621, 0.4229, 0.5969, 0.7138, 0.5137, 0.713, 0.52, 0.4203, 0.3103, 0.698, 0.4065, 0.4089, 0.478, 0.3942, 0.4041, 0.6787, 0.6696, 0.6746, 0.678, 0.4, 0.7509, 0.3997, 0.7643, 0.6743, 0.7643, 0.3072, 0.7643, 0.1638, 0.9077, 0.1638, 0.9077, 0.3072, 0.2288, 0.7068, 0.3103, 0.7238, 0.2385, 0.9536, 0.2115, 0.948, 0.792, 0.3348, 0.7643, 0.3348, 0.7643, 0.3072, 0.792, 0.3072, 0.7509, 0.3997, 0.678, 0.4, 0.7022, 0.164, 0.7299, 0.1638, 0.5137, 0.713, 0.5969, 0.7138, 0.5596, 0.952, 0.532, 0.951, 0.478, 0.3942, 0.4065, 0.4089, 0.3781, 0.1694, 0.4052, 0.1638, 0.621, 0.9279, 0.6696, 0.6746, 0.7643, 0.6743, 0.7643, 0.9272, 0.3376, 0.9576, 0.3103, 0.698, 0.4041, 0.6787, 0.478, 0.9288, 0.621, 0.1692, 0.621, 0.4229, 0.52, 0.4203, 0.478, 0.1638, 0.3103, 0.1926, 0.2355, 0.4383, 0.1376, 0.4181, 0.1702, 0.1638])
me_cube_015.materials.append(mat_bark)
me_cube_015.use_remesh_fix_poles = True
me_cube_015.use_remesh_preserve_attributes = False
me_cube_015.use_mirror_vertex_groups = False
me_cube_015.update()
me_cube_016 = bpy.data.meshes.new('Cube.016')
me_cube_016.from_pydata([(-0.7337, -1.22, -1.0), (-0.4662, -0.7732, 2.176), (-0.7337, 1.22, -1.0), (-0.4662, 0.7732, 2.176), (0.7337, -1.22, -1.0), (0.4662, -0.7732, 2.176), (0.7337, 1.22, -1.0), (0.4662, 0.7732, 2.176), (-1.408, 1.675e-09, -1.0), (-0.8936, 1.656e-09, 2.176), (1.408, 1.675e-09, -1.0), (0.8936, 1.656e-09, 2.176), (-0.9911, 1.656e-09, 2.176), (-0.5165, 0.8586, 2.176), (0.5165, 0.8586, 2.176), (0.9911, 1.656e-09, 2.176), (0.5165, -0.8586, 2.176), (-0.5165, -0.8586, 2.176), (-0.8936, 1.656e-09, 2.07), (-0.4662, 0.7732, 2.07), (0.4662, 0.7732, 2.07), (0.8936, 1.656e-09, 2.07), (0.4662, -0.7732, 2.07), (-0.4662, -0.7732, 2.07)], [], [(8, 12, 13, 2), (2, 13, 14, 6), (10, 15, 16, 4), (4, 16, 17, 0), (8, 10, 4, 0), (2, 6, 10, 8), (6, 14, 15, 10), (0, 17, 12, 8), (11, 7, 20, 21), (9, 3, 13, 12), (3, 7, 14, 13), (11, 5, 16, 15), (5, 1, 17, 16), (1, 9, 12, 17), (7, 11, 15, 14), (18, 23, 22, 21, 20, 19), (1, 5, 22, 23), (7, 3, 19, 20), (9, 1, 23, 18), (5, 11, 21, 22), (3, 9, 18, 19)])
_uv = me_cube_016.uv_layers.new(name='UVMap')
_uv.uv.foreach_set('vector', [0.6393, 0.0003253, 0.6064, 0.08462, 0.5562, 0.08423, 0.5681, -0.000229, 0.5681, -0.000229, 0.5562, 0.08423, 0.4473, 0.08513, 0.4133, 0.001046, 0.3424, 0.0003253, 0.3094, 0.08462, 0.2593, 0.08423, 0.2711, -0.000229, 0.2711, -0.000229, 0.2593, 0.08423, 0.1503, 0.08513, 0.1164, 0.001046, 0.768, 0.07426, 0.768, -0.000229, 0.8967, 0.01761, 0.8967, 0.05642, 0.6393, 0.05642, 0.6393, 0.01761, 0.768, -0.000229, 0.768, 0.07426, 0.4133, 0.001046, 0.4473, 0.08513, 0.3973, 0.08634, 0.3424, 0.002772, 0.1164, 0.001046, 0.1503, 0.08513, 0.1004, 0.08634, 0.04545, 0.002772, 0.3134, 0.08464, 0.4379, 0.08506, 0.4379, 0.08506, 0.3134, 0.08464, 0.1345, 0.08611, 0.5172, 0.0844, 0.5562, 0.08423, 0.1004, 0.08634, 0.5172, 0.0844, 0.4379, 0.08506, 0.4473, 0.08513, 0.5562, 0.08423, 0.3134, 0.08464, 0.2591, 0.08433, 0.2593, 0.08423, 0.3094, 0.08462, 0.2591, 0.08433, 0.1611, 0.08513, 0.1503, 0.08513, 0.2593, 0.08423, 0.1611, 0.08513, 0.1345, 0.08611, 0.1004, 0.08634, 0.1503, 0.08513, 0.4379, 0.08506, 0.3134, 0.08464, 0.3094, 0.08462, 0.4473, 0.08513, 0.1345, 0.08611, 0.1611, 0.08513, 0.2591, 0.08433, 0.3134, 0.08464, 0.4379, 0.08506, 0.5172, 0.0844, 0.1611, 0.08513, 0.2591, 0.08433, 0.2591, 0.08433, 0.1611, 0.08513, 0.4379, 0.08506, 0.5172, 0.0844, 0.5172, 0.0844, 0.4379, 0.08506, 0.1345, 0.08611, 0.1611, 0.08513, 0.1611, 0.08513, 0.1345, 0.08611, 0.2591, 0.08433, 0.3134, 0.08464, 0.3134, 0.08464, 0.2591, 0.08433, 0.5172, 0.0844, 0.1345, 0.08611, 0.1345, 0.08611, 0.5172, 0.0844])
me_cube_016.materials.append(mat_bark)
me_cube_016.use_remesh_fix_poles = True
me_cube_016.use_remesh_preserve_attributes = False
me_cube_016.use_mirror_vertex_groups = False
me_cube_016.update()
me_leaves_neige = bpy.data.meshes.new('leaves_neige')
me_leaves_neige.from_pydata([(0.3069, 0.3983, -0.1124), (0.3069, 0.5983, -0.06826), (0.3069, 0.7983, -0.125), (-0.00472, -0.001691, 0.003235), (-0.00472, 0.9983, 0.003235), (-0.00472, 0.1983, 0.003235), (-0.00472, 0.3983, 0.003235), (-0.00472, 0.5983, 0.003235), (-0.00472, 0.7983, 0.003235), (0.04996, -0.001691, -0.03212), (-0.04558, -0.001691, -0.01198), (0.3069, 0.2903, -0.03473), (0.3069, 0.8555, -0.125), (-0.2733, 0.1983, -0.1236), (-0.4734, 0.6433, -0.1313), (-0.1987, 0.7983, -0.03799), (-0.4153, 0.7983, -0.08194), (0.2504, 0.1983, -0.02597), (-0.4483, 0.5983, -0.09161), (0.1077, 0.9983, -0.02971), (-0.3663, 0.3983, -0.1361), (-0.1033, 0.1087, -0.03846), (0.2542, 0.2609, -0.0553), (-0.3602, 0.8619, -0.1164), (-0.1363, 0.9054, -0.03197), (-0.04091, 0.8952, -0.01312), (-0.3504, 0.4463, -0.1408), (0.123, 0.8862, -0.03104), (-0.2428, 0.2545, -0.08731), (-0.3504, 0.321, -0.08603), (-0.3235, 0.3696, -0.08434), (0.1026, 0.1151, -0.06438)], [], [(8, 2, 12, 27, 19, 4), (3, 9, 31, 17, 5), (5, 17, 22, 11, 0, 6), (6, 0, 1, 7), (7, 1, 2, 8), (13, 21, 10, 3, 5), (14, 18, 7, 8, 15, 16), (4, 25, 24, 15, 8), (15, 23, 16), (18, 26, 20, 6, 7), (20, 30, 29, 28, 13, 5, 6)])
_uv = me_leaves_neige.uv_layers.new(name='UVMap')
_uv.uv.foreach_set('vector', [0.6112, 0.8, 1.0, 0.8, 1.0, 0.8572, 0.7679, 0.8879, 0.7486, 1.0, 0.6112, 1.0, 0.6112, 0.0, 0.6746, 0.0, 0.7421, 0.1168, 0.9287, 0.2, 0.6112, 0.2, 0.6112, 0.2, 0.9287, 0.2, 0.9335, 0.2626, 1.0, 0.292, 1.0, 0.4, 0.6112, 0.4, 0.6112, 0.4, 1.0, 0.4, 1.0, 0.6, 0.6112, 0.6, 0.6112, 0.6, 1.0, 0.6, 1.0, 0.8, 0.6112, 0.8, 0.2629, 0.2, 0.4865, 0.1104, 0.5604, 0.0, 0.6112, 0.0, 0.6112, 0.2, 0.0, 0.645, 0.03298, 0.6, 0.6112, 0.6, 0.6112, 0.8, 0.361, 0.8, 0.0764, 0.8, 0.6112, 1.0, 0.5685, 0.8969, 0.443, 0.9071, 0.361, 0.8, 0.6112, 0.8, 0.361, 0.8, 0.1488, 0.8636, 0.0764, 0.8, 0.03298, 0.6, 0.1616, 0.448, 0.1407, 0.4, 0.6112, 0.4, 0.6112, 0.6, 0.1407, 0.4, 0.197, 0.3713, 0.1616, 0.3227, 0.3031, 0.2562, 0.2629, 0.2, 0.6112, 0.2, 0.6112, 0.4])
me_leaves_neige.materials.append(mat_leaves_neige)
me_leaves_neige.use_remesh_fix_poles = True
me_leaves_neige.use_remesh_preserve_attributes = False
me_leaves_neige.use_mirror_vertex_groups = False
me_leaves_neige.update()
me_leaves_neige_023 = bpy.data.meshes.new('leaves_neige.023')
me_leaves_neige_023.from_pydata([(0.3069, 0.3983, -0.1124), (0.3069, 0.5983, -0.06826), (0.3069, 0.7983, -0.125), (-0.00472, -0.001691, 0.003235), (-0.00472, 0.9983, 0.003235), (-0.00472, 0.1983, 0.003235), (-0.00472, 0.3983, 0.003235), (-0.00472, 0.5983, 0.003235), (-0.00472, 0.7983, 0.003235), (0.04996, -0.001691, -0.03212), (-0.04558, -0.001691, -0.01198), (0.3069, 0.2903, -0.03473), (0.3069, 0.8555, -0.125), (-0.2733, 0.1983, -0.1236), (-0.4734, 0.6433, -0.1313), (-0.1987, 0.7983, -0.03799), (-0.4153, 0.7983, -0.08194), (0.2504, 0.1983, -0.02597), (-0.4483, 0.5983, -0.09161), (0.1077, 0.9983, -0.02971), (-0.3663, 0.3983, -0.1361), (-0.1033, 0.1087, -0.03846), (0.2542, 0.2609, -0.0553), (-0.3602, 0.8619, -0.1164), (-0.1363, 0.9054, -0.03197), (-0.04091, 0.8952, -0.01312), (-0.3504, 0.4463, -0.1408), (0.123, 0.8862, -0.03104), (-0.2428, 0.2545, -0.08731), (-0.3504, 0.321, -0.08603), (-0.3235, 0.3696, -0.08434), (0.1026, 0.1151, -0.06438)], [], [(8, 2, 12, 27, 19, 4), (3, 9, 31, 17, 5), (5, 17, 22, 11, 0, 6), (6, 0, 1, 7), (7, 1, 2, 8), (13, 21, 10, 3, 5), (14, 18, 7, 8, 15, 16), (4, 25, 24, 15, 8), (15, 23, 16), (18, 26, 20, 6, 7), (20, 30, 29, 28, 13, 5, 6)])
_uv = me_leaves_neige_023.uv_layers.new(name='UVMap')
_uv.uv.foreach_set('vector', [0.6112, 0.8, 1.0, 0.8, 1.0, 0.8572, 0.7679, 0.8879, 0.7486, 1.0, 0.6112, 1.0, 0.6112, 0.0, 0.6746, 0.0, 0.7421, 0.1168, 0.9287, 0.2, 0.6112, 0.2, 0.6112, 0.2, 0.9287, 0.2, 0.9335, 0.2626, 1.0, 0.292, 1.0, 0.4, 0.6112, 0.4, 0.6112, 0.4, 1.0, 0.4, 1.0, 0.6, 0.6112, 0.6, 0.6112, 0.6, 1.0, 0.6, 1.0, 0.8, 0.6112, 0.8, 0.2629, 0.2, 0.4865, 0.1104, 0.5604, 0.0, 0.6112, 0.0, 0.6112, 0.2, 0.0, 0.645, 0.03298, 0.6, 0.6112, 0.6, 0.6112, 0.8, 0.361, 0.8, 0.0764, 0.8, 0.6112, 1.0, 0.5685, 0.8969, 0.443, 0.9071, 0.361, 0.8, 0.6112, 0.8, 0.361, 0.8, 0.1488, 0.8636, 0.0764, 0.8, 0.03298, 0.6, 0.1616, 0.448, 0.1407, 0.4, 0.6112, 0.4, 0.6112, 0.6, 0.1407, 0.4, 0.197, 0.3713, 0.1616, 0.3227, 0.3031, 0.2562, 0.2629, 0.2, 0.6112, 0.2, 0.6112, 0.4])
me_leaves_neige_023.materials.append(mat_leaves_neige)
me_leaves_neige_023.use_remesh_fix_poles = True
me_leaves_neige_023.use_remesh_preserve_attributes = False
me_leaves_neige_023.use_mirror_vertex_groups = False
me_leaves_neige_023.update()
me_leaves_neige_024 = bpy.data.meshes.new('leaves_neige.024')
me_leaves_neige_024.from_pydata([(0.3069, 0.3983, -0.1124), (0.3069, 0.5983, -0.06826), (0.3069, 0.7983, -0.125), (-0.00472, -0.001691, 0.003235), (-0.00472, 0.9983, 0.003235), (-0.00472, 0.1983, 0.003235), (-0.00472, 0.3983, 0.003235), (-0.00472, 0.5983, 0.003235), (-0.00472, 0.7983, 0.003235), (0.04996, -0.001691, -0.03212), (-0.04558, -0.001691, -0.01198), (0.3069, 0.2903, -0.03473), (0.3069, 0.8555, -0.125), (-0.2733, 0.1983, -0.1236), (-0.4734, 0.6433, -0.1313), (-0.1987, 0.7983, -0.03799), (-0.4153, 0.7983, -0.08194), (0.2504, 0.1983, -0.02597), (-0.4483, 0.5983, -0.09161), (0.1077, 0.9983, -0.02971), (-0.3663, 0.3983, -0.1361), (-0.1033, 0.1087, -0.03846), (0.2542, 0.2609, -0.0553), (-0.3602, 0.8619, -0.1164), (-0.1363, 0.9054, -0.03197), (-0.04091, 0.8952, -0.01312), (-0.3504, 0.4463, -0.1408), (0.123, 0.8862, -0.03104), (-0.2428, 0.2545, -0.08731), (-0.3504, 0.321, -0.08603), (-0.3235, 0.3696, -0.08434), (0.1026, 0.1151, -0.06438)], [], [(8, 2, 12, 27, 19, 4), (3, 9, 31, 17, 5), (5, 17, 22, 11, 0, 6), (6, 0, 1, 7), (7, 1, 2, 8), (13, 21, 10, 3, 5), (14, 18, 7, 8, 15, 16), (4, 25, 24, 15, 8), (15, 23, 16), (18, 26, 20, 6, 7), (20, 30, 29, 28, 13, 5, 6)])
_uv = me_leaves_neige_024.uv_layers.new(name='UVMap')
_uv.uv.foreach_set('vector', [0.6112, 0.8, 1.0, 0.8, 1.0, 0.8572, 0.7679, 0.8879, 0.7486, 1.0, 0.6112, 1.0, 0.6112, 0.0, 0.6746, 0.0, 0.7421, 0.1168, 0.9287, 0.2, 0.6112, 0.2, 0.6112, 0.2, 0.9287, 0.2, 0.9335, 0.2626, 1.0, 0.292, 1.0, 0.4, 0.6112, 0.4, 0.6112, 0.4, 1.0, 0.4, 1.0, 0.6, 0.6112, 0.6, 0.6112, 0.6, 1.0, 0.6, 1.0, 0.8, 0.6112, 0.8, 0.2629, 0.2, 0.4865, 0.1104, 0.5604, 0.0, 0.6112, 0.0, 0.6112, 0.2, 0.0, 0.645, 0.03298, 0.6, 0.6112, 0.6, 0.6112, 0.8, 0.361, 0.8, 0.0764, 0.8, 0.6112, 1.0, 0.5685, 0.8969, 0.443, 0.9071, 0.361, 0.8, 0.6112, 0.8, 0.361, 0.8, 0.1488, 0.8636, 0.0764, 0.8, 0.03298, 0.6, 0.1616, 0.448, 0.1407, 0.4, 0.6112, 0.4, 0.6112, 0.6, 0.1407, 0.4, 0.197, 0.3713, 0.1616, 0.3227, 0.3031, 0.2562, 0.2629, 0.2, 0.6112, 0.2, 0.6112, 0.4])
me_leaves_neige_024.materials.append(mat_leaves_neige)
me_leaves_neige_024.use_remesh_fix_poles = True
me_leaves_neige_024.use_remesh_preserve_attributes = False
me_leaves_neige_024.use_mirror_vertex_groups = False
me_leaves_neige_024.update()
me_leaves_neige_025 = bpy.data.meshes.new('leaves_neige.025')
me_leaves_neige_025.from_pydata([(0.3069, 0.3983, -0.1124), (0.3069, 0.5983, -0.06826), (0.3069, 0.7983, -0.125), (-0.00472, -0.001691, 0.003235), (-0.00472, 0.9983, 0.003235), (-0.00472, 0.1983, 0.003235), (-0.00472, 0.3983, 0.003235), (-0.00472, 0.5983, 0.003235), (-0.00472, 0.7983, 0.003235), (0.04996, -0.001691, -0.03212), (-0.04558, -0.001691, -0.01198), (0.3069, 0.2903, -0.03473), (0.3069, 0.8555, -0.125), (-0.2733, 0.1983, -0.1236), (-0.4734, 0.6433, -0.1313), (-0.1987, 0.7983, -0.03799), (-0.4153, 0.7983, -0.08194), (0.2504, 0.1983, -0.02597), (-0.4483, 0.5983, -0.09161), (0.1077, 0.9983, -0.02971), (-0.3663, 0.3983, -0.1361), (-0.1033, 0.1087, -0.03846), (0.2542, 0.2609, -0.0553), (-0.3602, 0.8619, -0.1164), (-0.1363, 0.9054, -0.03197), (-0.04091, 0.8952, -0.01312), (-0.3504, 0.4463, -0.1408), (0.123, 0.8862, -0.03104), (-0.2428, 0.2545, -0.08731), (-0.3504, 0.321, -0.08603), (-0.3235, 0.3696, -0.08434), (0.1026, 0.1151, -0.06438)], [], [(8, 2, 12, 27, 19, 4), (3, 9, 31, 17, 5), (5, 17, 22, 11, 0, 6), (6, 0, 1, 7), (7, 1, 2, 8), (13, 21, 10, 3, 5), (14, 18, 7, 8, 15, 16), (4, 25, 24, 15, 8), (15, 23, 16), (18, 26, 20, 6, 7), (20, 30, 29, 28, 13, 5, 6)])
_uv = me_leaves_neige_025.uv_layers.new(name='UVMap')
_uv.uv.foreach_set('vector', [0.6112, 0.8, 1.0, 0.8, 1.0, 0.8572, 0.7679, 0.8879, 0.7486, 1.0, 0.6112, 1.0, 0.6112, 0.0, 0.6746, 0.0, 0.7421, 0.1168, 0.9287, 0.2, 0.6112, 0.2, 0.6112, 0.2, 0.9287, 0.2, 0.9335, 0.2626, 1.0, 0.292, 1.0, 0.4, 0.6112, 0.4, 0.6112, 0.4, 1.0, 0.4, 1.0, 0.6, 0.6112, 0.6, 0.6112, 0.6, 1.0, 0.6, 1.0, 0.8, 0.6112, 0.8, 0.2629, 0.2, 0.4865, 0.1104, 0.5604, 0.0, 0.6112, 0.0, 0.6112, 0.2, 0.0, 0.645, 0.03298, 0.6, 0.6112, 0.6, 0.6112, 0.8, 0.361, 0.8, 0.0764, 0.8, 0.6112, 1.0, 0.5685, 0.8969, 0.443, 0.9071, 0.361, 0.8, 0.6112, 0.8, 0.361, 0.8, 0.1488, 0.8636, 0.0764, 0.8, 0.03298, 0.6, 0.1616, 0.448, 0.1407, 0.4, 0.6112, 0.4, 0.6112, 0.6, 0.1407, 0.4, 0.197, 0.3713, 0.1616, 0.3227, 0.3031, 0.2562, 0.2629, 0.2, 0.6112, 0.2, 0.6112, 0.4])
me_leaves_neige_025.materials.append(mat_leaves_neige)
me_leaves_neige_025.use_remesh_fix_poles = True
me_leaves_neige_025.use_remesh_preserve_attributes = False
me_leaves_neige_025.use_mirror_vertex_groups = False
me_leaves_neige_025.update()
me_leaves_neige_026 = bpy.data.meshes.new('leaves_neige.026')
me_leaves_neige_026.from_pydata([(0.3069, 0.3983, -0.1124), (0.3069, 0.5983, -0.06826), (0.3069, 0.7983, -0.125), (-0.00472, -0.001691, 0.003235), (-0.00472, 0.9983, 0.003235), (-0.00472, 0.1983, 0.003235), (-0.00472, 0.3983, 0.003235), (-0.00472, 0.5983, 0.003235), (-0.00472, 0.7983, 0.003235), (0.04996, -0.001691, -0.03212), (-0.04558, -0.001691, -0.01198), (0.3069, 0.2903, -0.03473), (0.3069, 0.8555, -0.125), (-0.2733, 0.1983, -0.1236), (-0.4734, 0.6433, -0.1313), (-0.1987, 0.7983, -0.03799), (-0.4153, 0.7983, -0.08194), (0.2504, 0.1983, -0.02597), (-0.4483, 0.5983, -0.09161), (0.1077, 0.9983, -0.02971), (-0.3663, 0.3983, -0.1361), (-0.1033, 0.1087, -0.03846), (0.2542, 0.2609, -0.0553), (-0.3602, 0.8619, -0.1164), (-0.1363, 0.9054, -0.03197), (-0.04091, 0.8952, -0.01312), (-0.3504, 0.4463, -0.1408), (0.123, 0.8862, -0.03104), (-0.2428, 0.2545, -0.08731), (-0.3504, 0.321, -0.08603), (-0.3235, 0.3696, -0.08434), (0.1026, 0.1151, -0.06438)], [], [(8, 2, 12, 27, 19, 4), (3, 9, 31, 17, 5), (5, 17, 22, 11, 0, 6), (6, 0, 1, 7), (7, 1, 2, 8), (13, 21, 10, 3, 5), (14, 18, 7, 8, 15, 16), (4, 25, 24, 15, 8), (15, 23, 16), (18, 26, 20, 6, 7), (20, 30, 29, 28, 13, 5, 6)])
_uv = me_leaves_neige_026.uv_layers.new(name='UVMap')
_uv.uv.foreach_set('vector', [0.6112, 0.8, 1.0, 0.8, 1.0, 0.8572, 0.7679, 0.8879, 0.7486, 1.0, 0.6112, 1.0, 0.6112, 0.0, 0.6746, 0.0, 0.7421, 0.1168, 0.9287, 0.2, 0.6112, 0.2, 0.6112, 0.2, 0.9287, 0.2, 0.9335, 0.2626, 1.0, 0.292, 1.0, 0.4, 0.6112, 0.4, 0.6112, 0.4, 1.0, 0.4, 1.0, 0.6, 0.6112, 0.6, 0.6112, 0.6, 1.0, 0.6, 1.0, 0.8, 0.6112, 0.8, 0.2629, 0.2, 0.4865, 0.1104, 0.5604, 0.0, 0.6112, 0.0, 0.6112, 0.2, 0.0, 0.645, 0.03298, 0.6, 0.6112, 0.6, 0.6112, 0.8, 0.361, 0.8, 0.0764, 0.8, 0.6112, 1.0, 0.5685, 0.8969, 0.443, 0.9071, 0.361, 0.8, 0.6112, 0.8, 0.361, 0.8, 0.1488, 0.8636, 0.0764, 0.8, 0.03298, 0.6, 0.1616, 0.448, 0.1407, 0.4, 0.6112, 0.4, 0.6112, 0.6, 0.1407, 0.4, 0.197, 0.3713, 0.1616, 0.3227, 0.3031, 0.2562, 0.2629, 0.2, 0.6112, 0.2, 0.6112, 0.4])
me_leaves_neige_026.materials.append(mat_leaves_neige)
me_leaves_neige_026.use_remesh_fix_poles = True
me_leaves_neige_026.use_remesh_preserve_attributes = False
me_leaves_neige_026.use_mirror_vertex_groups = False
me_leaves_neige_026.update()
me_leaves_neige_027 = bpy.data.meshes.new('leaves_neige.027')
me_leaves_neige_027.from_pydata([(0.3069, 0.3983, -0.1124), (0.3069, 0.5983, -0.06826), (0.3069, 0.7983, -0.125), (-0.00472, -0.001691, 0.003235), (-0.00472, 0.9983, 0.003235), (-0.00472, 0.1983, 0.003235), (-0.00472, 0.3983, 0.003235), (-0.00472, 0.5983, 0.003235), (-0.00472, 0.7983, 0.003235), (0.04996, -0.001691, -0.03212), (-0.04558, -0.001691, -0.01198), (0.3069, 0.2903, -0.03473), (0.3069, 0.8555, -0.125), (-0.2733, 0.1983, -0.1236), (-0.4734, 0.6433, -0.1313), (-0.1987, 0.7983, -0.03799), (-0.4153, 0.7983, -0.08194), (0.2504, 0.1983, -0.02597), (-0.4483, 0.5983, -0.09161), (0.1077, 0.9983, -0.02971), (-0.3663, 0.3983, -0.1361), (-0.1033, 0.1087, -0.03846), (0.2542, 0.2609, -0.0553), (-0.3602, 0.8619, -0.1164), (-0.1363, 0.9054, -0.03197), (-0.04091, 0.8952, -0.01312), (-0.3504, 0.4463, -0.1408), (0.123, 0.8862, -0.03104), (-0.2428, 0.2545, -0.08731), (-0.3504, 0.321, -0.08603), (-0.3235, 0.3696, -0.08434), (0.1026, 0.1151, -0.06438)], [], [(8, 2, 12, 27, 19, 4), (3, 9, 31, 17, 5), (5, 17, 22, 11, 0, 6), (6, 0, 1, 7), (7, 1, 2, 8), (13, 21, 10, 3, 5), (14, 18, 7, 8, 15, 16), (4, 25, 24, 15, 8), (15, 23, 16), (18, 26, 20, 6, 7), (20, 30, 29, 28, 13, 5, 6)])
_uv = me_leaves_neige_027.uv_layers.new(name='UVMap')
_uv.uv.foreach_set('vector', [0.6112, 0.8, 1.0, 0.8, 1.0, 0.8572, 0.7679, 0.8879, 0.7486, 1.0, 0.6112, 1.0, 0.6112, 0.0, 0.6746, 0.0, 0.7421, 0.1168, 0.9287, 0.2, 0.6112, 0.2, 0.6112, 0.2, 0.9287, 0.2, 0.9335, 0.2626, 1.0, 0.292, 1.0, 0.4, 0.6112, 0.4, 0.6112, 0.4, 1.0, 0.4, 1.0, 0.6, 0.6112, 0.6, 0.6112, 0.6, 1.0, 0.6, 1.0, 0.8, 0.6112, 0.8, 0.2629, 0.2, 0.4865, 0.1104, 0.5604, 0.0, 0.6112, 0.0, 0.6112, 0.2, 0.0, 0.645, 0.03298, 0.6, 0.6112, 0.6, 0.6112, 0.8, 0.361, 0.8, 0.0764, 0.8, 0.6112, 1.0, 0.5685, 0.8969, 0.443, 0.9071, 0.361, 0.8, 0.6112, 0.8, 0.361, 0.8, 0.1488, 0.8636, 0.0764, 0.8, 0.03298, 0.6, 0.1616, 0.448, 0.1407, 0.4, 0.6112, 0.4, 0.6112, 0.6, 0.1407, 0.4, 0.197, 0.3713, 0.1616, 0.3227, 0.3031, 0.2562, 0.2629, 0.2, 0.6112, 0.2, 0.6112, 0.4])
me_leaves_neige_027.materials.append(mat_leaves_neige)
me_leaves_neige_027.use_remesh_fix_poles = True
me_leaves_neige_027.use_remesh_preserve_attributes = False
me_leaves_neige_027.use_mirror_vertex_groups = False
me_leaves_neige_027.update()
me_leaves_neige_028 = bpy.data.meshes.new('leaves_neige.028')
me_leaves_neige_028.from_pydata([(0.3069, 0.3983, -0.1124), (0.3069, 0.5983, -0.06826), (0.3069, 0.7983, -0.125), (-0.00472, -0.001691, 0.003235), (-0.00472, 0.9983, 0.003235), (-0.00472, 0.1983, 0.003235), (-0.00472, 0.3983, 0.003235), (-0.00472, 0.5983, 0.003235), (-0.00472, 0.7983, 0.003235), (0.04996, -0.001691, -0.03212), (-0.04558, -0.001691, -0.01198), (0.3069, 0.2903, -0.03473), (0.3069, 0.8555, -0.125), (-0.2733, 0.1983, -0.1236), (-0.4734, 0.6433, -0.1313), (-0.1987, 0.7983, -0.03799), (-0.4153, 0.7983, -0.08194), (0.2504, 0.1983, -0.02597), (-0.4483, 0.5983, -0.09161), (0.1077, 0.9983, -0.02971), (-0.3663, 0.3983, -0.1361), (-0.1033, 0.1087, -0.03846), (0.2542, 0.2609, -0.0553), (-0.3602, 0.8619, -0.1164), (-0.1363, 0.9054, -0.03197), (-0.04091, 0.8952, -0.01312), (-0.3504, 0.4463, -0.1408), (0.123, 0.8862, -0.03104), (-0.2428, 0.2545, -0.08731), (-0.3504, 0.321, -0.08603), (-0.3235, 0.3696, -0.08434), (0.1026, 0.1151, -0.06438)], [], [(8, 2, 12, 27, 19, 4), (3, 9, 31, 17, 5), (5, 17, 22, 11, 0, 6), (6, 0, 1, 7), (7, 1, 2, 8), (13, 21, 10, 3, 5), (14, 18, 7, 8, 15, 16), (4, 25, 24, 15, 8), (15, 23, 16), (18, 26, 20, 6, 7), (20, 30, 29, 28, 13, 5, 6)])
_uv = me_leaves_neige_028.uv_layers.new(name='UVMap')
_uv.uv.foreach_set('vector', [0.6112, 0.8, 1.0, 0.8, 1.0, 0.8572, 0.7679, 0.8879, 0.7486, 1.0, 0.6112, 1.0, 0.6112, 0.0, 0.6746, 0.0, 0.7421, 0.1168, 0.9287, 0.2, 0.6112, 0.2, 0.6112, 0.2, 0.9287, 0.2, 0.9335, 0.2626, 1.0, 0.292, 1.0, 0.4, 0.6112, 0.4, 0.6112, 0.4, 1.0, 0.4, 1.0, 0.6, 0.6112, 0.6, 0.6112, 0.6, 1.0, 0.6, 1.0, 0.8, 0.6112, 0.8, 0.2629, 0.2, 0.4865, 0.1104, 0.5604, 0.0, 0.6112, 0.0, 0.6112, 0.2, 0.0, 0.645, 0.03298, 0.6, 0.6112, 0.6, 0.6112, 0.8, 0.361, 0.8, 0.0764, 0.8, 0.6112, 1.0, 0.5685, 0.8969, 0.443, 0.9071, 0.361, 0.8, 0.6112, 0.8, 0.361, 0.8, 0.1488, 0.8636, 0.0764, 0.8, 0.03298, 0.6, 0.1616, 0.448, 0.1407, 0.4, 0.6112, 0.4, 0.6112, 0.6, 0.1407, 0.4, 0.197, 0.3713, 0.1616, 0.3227, 0.3031, 0.2562, 0.2629, 0.2, 0.6112, 0.2, 0.6112, 0.4])
me_leaves_neige_028.materials.append(mat_leaves_neige)
me_leaves_neige_028.use_remesh_fix_poles = True
me_leaves_neige_028.use_remesh_preserve_attributes = False
me_leaves_neige_028.use_mirror_vertex_groups = False
me_leaves_neige_028.update()

# ---- objects
ob_cube_001 = bpy.data.objects.new('Cube.001', me_cube_002)
ob_cube = bpy.data.objects.new('Cube', me_cube_003)
ob_cube_003 = bpy.data.objects.new('Cube.003', me_cube_005)
ob_cube_004 = bpy.data.objects.new('Cube.004', me_cube_006)
ob_cube_005 = bpy.data.objects.new('Cube.005', me_cube_007)
ob_cube_006 = bpy.data.objects.new('Cube.006', me_cube_008)
ob_cube_007 = bpy.data.objects.new('Cube.007', me_cube_009)
ob_cube_008 = bpy.data.objects.new('Cube.008', me_cube_010)
ob_cube_009 = bpy.data.objects.new('Cube.009', me_cube_011)
ob_cube_010 = bpy.data.objects.new('Cube.010', me_cube_012)
ob_cube_011 = bpy.data.objects.new('Cube.011', me_cube_013)
ob_cube_012 = bpy.data.objects.new('Cube.012', me_cube_014)
ob_cube_013 = bpy.data.objects.new('Cube.013', me_cube_015)
ob_cube_014 = bpy.data.objects.new('Cube.014', me_cube_016)
ob_leaves_neige = bpy.data.objects.new('leaves_neige', me_leaves_neige)
ob_leaves_neige_001 = bpy.data.objects.new('leaves_neige.001', me_leaves_neige)
ob_leaves_neige_002 = bpy.data.objects.new('leaves_neige.002', me_leaves_neige)
ob_leaves_neige_003 = bpy.data.objects.new('leaves_neige.003', me_leaves_neige)
ob_leaves_neige_004 = bpy.data.objects.new('leaves_neige.004', me_leaves_neige)
ob_leaves_neige_005 = bpy.data.objects.new('leaves_neige.005', me_leaves_neige)
ob_leaves_neige_006 = bpy.data.objects.new('leaves_neige.006', me_leaves_neige)
ob_leaves_neige_007 = bpy.data.objects.new('leaves_neige.007', me_leaves_neige)
ob_leaves_neige_008 = bpy.data.objects.new('leaves_neige.008', me_leaves_neige)
ob_leaves_neige_009 = bpy.data.objects.new('leaves_neige.009', me_leaves_neige)
ob_leaves_neige_010 = bpy.data.objects.new('leaves_neige.010', me_leaves_neige)
ob_leaves_neige_011 = bpy.data.objects.new('leaves_neige.011', me_leaves_neige)
ob_leaves_neige_012 = bpy.data.objects.new('leaves_neige.012', me_leaves_neige)
ob_leaves_neige_013 = bpy.data.objects.new('leaves_neige.013', me_leaves_neige)
ob_leaves_neige_014 = bpy.data.objects.new('leaves_neige.014', me_leaves_neige)
ob_leaves_neige_015 = bpy.data.objects.new('leaves_neige.015', me_leaves_neige)
ob_leaves_neige_016 = bpy.data.objects.new('leaves_neige.016', me_leaves_neige)
ob_leaves_neige_017 = bpy.data.objects.new('leaves_neige.017', me_leaves_neige)
ob_leaves_neige_018 = bpy.data.objects.new('leaves_neige.018', me_leaves_neige)
ob_leaves_neige_019 = bpy.data.objects.new('leaves_neige.019', me_leaves_neige)
ob_leaves_neige_020 = bpy.data.objects.new('leaves_neige.020', me_leaves_neige)
ob_leaves_neige_021 = bpy.data.objects.new('leaves_neige.021', me_leaves_neige)
ob_leaves_neige_022 = bpy.data.objects.new('leaves_neige.022', me_leaves_neige)
ob_leaves_neige_023 = bpy.data.objects.new('leaves_neige.023', me_leaves_neige)
ob_leaves_neige_024 = bpy.data.objects.new('leaves_neige.024', me_leaves_neige)
ob_leaves_neige_025 = bpy.data.objects.new('leaves_neige.025', me_leaves_neige)
ob_leaves_neige_026 = bpy.data.objects.new('leaves_neige.026', me_leaves_neige)
ob_leaves_neige_027 = bpy.data.objects.new('leaves_neige.027', me_leaves_neige)
ob_leaves_neige_028 = bpy.data.objects.new('leaves_neige.028', me_leaves_neige)
ob_leaves_neige_029 = bpy.data.objects.new('leaves_neige.029', me_leaves_neige)
ob_leaves_neige_030 = bpy.data.objects.new('leaves_neige.030', me_leaves_neige)
ob_leaves_neige_031 = bpy.data.objects.new('leaves_neige.031', me_leaves_neige)
ob_leaves_neige_032 = bpy.data.objects.new('leaves_neige.032', me_leaves_neige)
ob_leaves_neige_033 = bpy.data.objects.new('leaves_neige.033', me_leaves_neige)
ob_leaves_neige_034 = bpy.data.objects.new('leaves_neige.034', me_leaves_neige)
ob_leaves_neige_035 = bpy.data.objects.new('leaves_neige.035', me_leaves_neige)
ob_leaves_neige_036 = bpy.data.objects.new('leaves_neige.036', me_leaves_neige)
ob_leaves_neige_037 = bpy.data.objects.new('leaves_neige.037', me_leaves_neige)
ob_leaves_neige_038 = bpy.data.objects.new('leaves_neige.038', me_leaves_neige)
ob_leaves_neige_039 = bpy.data.objects.new('leaves_neige.039', me_leaves_neige)
ob_leaves_neige_040 = bpy.data.objects.new('leaves_neige.040', me_leaves_neige)
ob_leaves_neige_041 = bpy.data.objects.new('leaves_neige.041', me_leaves_neige)
ob_leaves_neige_043 = bpy.data.objects.new('leaves_neige.043', me_leaves_neige)
ob_leaves_neige_044 = bpy.data.objects.new('leaves_neige.044', me_leaves_neige)
ob_leaves_neige_046 = bpy.data.objects.new('leaves_neige.046', me_leaves_neige)
ob_leaves_neige_047 = bpy.data.objects.new('leaves_neige.047', me_leaves_neige)
ob_leaves_neige_048 = bpy.data.objects.new('leaves_neige.048', me_leaves_neige)
ob_leaves_neige_049 = bpy.data.objects.new('leaves_neige.049', me_leaves_neige)
ob_leaves_neige_050 = bpy.data.objects.new('leaves_neige.050', me_leaves_neige)
ob_leaves_neige_051 = bpy.data.objects.new('leaves_neige.051', me_leaves_neige)
ob_leaves_neige_052 = bpy.data.objects.new('leaves_neige.052', me_leaves_neige)
ob_leaves_neige_053 = bpy.data.objects.new('leaves_neige.053', me_leaves_neige)
ob_leaves_neige_054 = bpy.data.objects.new('leaves_neige.054', me_leaves_neige)
ob_leaves_neige_055 = bpy.data.objects.new('leaves_neige.055', me_leaves_neige)
ob_leaves_neige_042 = bpy.data.objects.new('leaves_neige.042', me_leaves_neige_023)
ob_leaves_neige_045 = bpy.data.objects.new('leaves_neige.045', me_leaves_neige_023)
ob_leaves_neige_056 = bpy.data.objects.new('leaves_neige.056', me_leaves_neige_024)
ob_leaves_neige_057 = bpy.data.objects.new('leaves_neige.057', me_leaves_neige_025)
ob_leaves_neige_058 = bpy.data.objects.new('leaves_neige.058', me_leaves_neige_025)
ob_leaves_neige_059 = bpy.data.objects.new('leaves_neige.059', me_leaves_neige_026)
ob_leaves_neige_060 = bpy.data.objects.new('leaves_neige.060', me_leaves_neige_027)
ob_leaves_neige_061 = bpy.data.objects.new('leaves_neige.061', me_leaves_neige_028)

# ---- transforms, parenting, visibility, modifiers, constraints
ob_cube_001.location = (0.0, 0.0, 58.1)
ob_cube_001.scale = (11.03, 11.03, 9.521)
ob_cube_001.lineart.crease_threshold = 0.0
_m = ob_cube_001.modifiers.new('Skin', 'SKIN')
_m = ob_cube_001.modifiers.new('Subdivision', 'SUBSURF')
_m.uv_smooth = 'PRESERVE_CORNERS'
_m.show_only_control_edges = False
ob_cube.location = (0.0, 0.0, 0.9236)
ob_cube.lineart.crease_threshold = 0.0
_vg = ob_cube.vertex_groups.new(name='Group')
ob_cube_003.location = (0.01132, 0.05021, 39.91)
ob_cube_003.rotation_euler = (0.7717, 3.142, 1.244e-07)
ob_cube_003.scale = (0.7809, 0.8562, 1.337)
ob_cube_003.lineart.crease_threshold = 0.0
ob_cube_004.location = (-0.127, -0.01423, 33.23)
ob_cube_004.rotation_euler = (1.053, -3.142, 1.571)
ob_cube_004.scale = (0.6101, 0.8278, 1.181)
ob_cube_004.lineart.crease_threshold = 0.0
ob_cube_005.location = (-0.1344, 0.07133, 28.99)
ob_cube_005.rotation_euler = (0.6517, -3.228, 1.474)
ob_cube_005.scale = (0.8028, 0.8535, 1.526)
ob_cube_005.lineart.crease_threshold = 0.0
ob_cube_006.location = (-0.2229, 0.01486, 31.41)
ob_cube_006.rotation_euler = (1.053, 3.142, 4.712)
ob_cube_006.scale = (0.7809, 1.06, 1.512)
ob_cube_006.lineart.crease_threshold = 0.0
ob_cube_007.location = (-0.1429, -0.05802, 28.48)
ob_cube_007.rotation_euler = (1.053, 3.142, 4.703)
ob_cube_007.scale = (0.8389, 0.8641, 1.042)
ob_cube_007.lineart.crease_threshold = 0.0
ob_cube_008.location = (-0.2285, -0.1466, 21.99)
ob_cube_008.rotation_euler = (0.6517, 3.056, 4.351)
ob_cube_008.scale = (0.8869, 0.9574, 1.729)
ob_cube_008.lineart.crease_threshold = 0.0
ob_cube_009.location = (0.0052, 0.06444, 25.68)
ob_cube_009.rotation_euler = (0.7142, -3.142, 9.425)
ob_cube_009.scale = (0.9718, 1.263, 2.127)
ob_cube_009.lineart.crease_threshold = 0.0
ob_cube_010.location = (0.01132, 0.0606, 42.65)
ob_cube_010.rotation_euler = (1.053, -3.142, 1.571)
ob_cube_010.scale = (0.4616, 0.6263, 0.8937)
ob_cube_010.lineart.crease_threshold = 0.0
ob_cube_011.location = (0.01132, -0.171, 37.2)
ob_cube_011.rotation_euler = (1.053, 3.142, 3.142)
ob_cube_011.scale = (0.6126, 0.8312, 1.186)
ob_cube_011.lineart.crease_threshold = 0.0
ob_cube_012.location = (0.004699, 0.03791, 29.58)
ob_cube_012.rotation_euler = (1.083, 3.142, -1.274e-07)
ob_cube_012.scale = (0.4868, 0.666, 0.7705)
ob_cube_012.lineart.crease_threshold = 0.0
ob_cube_013.location = (-0.1338, 0.01603, 40.91)
ob_cube_013.rotation_euler = (0.6644, 3.145, 4.704)
ob_cube_013.scale = (0.6741, 0.6791, 0.7797)
ob_cube_013.lineart.crease_threshold = 0.0
ob_cube_014.location = (18.21, 0.0, 0.9236)
ob_cube_014.scale = (1.379, 1.379, 1.373)
ob_cube_014.lineart.crease_threshold = 0.0
ob_leaves_neige.location = (-35.26, 0.0, 0.0)
ob_leaves_neige.rotation_euler = (-0.545, 1.571, 0.0)
ob_leaves_neige.scale = (12.92, 12.92, 12.92)
ob_leaves_neige.lineart.crease_threshold = 0.0
ob_leaves_neige_001.location = (-0.7758, 0.7674, 11.64)
ob_leaves_neige_001.rotation_euler = (-0.545, -1.259e-07, -1.729)
ob_leaves_neige_001.scale = (18.07, 17.22, 15.64)
ob_leaves_neige_001.lineart.crease_threshold = 0.0
ob_leaves_neige_002.location = (1.147, -0.1095, 10.51)
ob_leaves_neige_002.rotation_euler = (-0.545, -7.264e-08, 0.004121)
ob_leaves_neige_002.scale = (9.037, 8.61, 7.821)
ob_leaves_neige_002.lineart.crease_threshold = 0.0
ob_leaves_neige_003.location = (-0.7648, -0.5472, 17.83)
ob_leaves_neige_003.rotation_euler = (-0.545, -1.889e-07, 2.434)
ob_leaves_neige_003.scale = (18.05, 17.19, 15.62)
ob_leaves_neige_003.lineart.crease_threshold = 0.0
ob_leaves_neige_004.location = (0.2811, 1.005, 16.15)
ob_leaves_neige_004.rotation_euler = (-0.545, 1.827e-08, 2.608)
ob_leaves_neige_004.scale = (19.01, 18.11, 16.45)
ob_leaves_neige_004.lineart.crease_threshold = 0.0
ob_leaves_neige_005.location = (-0.47, 1.046, 14.93)
ob_leaves_neige_005.rotation_euler = (-0.545, -2.033e-07, -0.9716)
ob_leaves_neige_005.scale = (9.641, 9.186, 8.343)
ob_leaves_neige_005.lineart.crease_threshold = 0.0
ob_leaves_neige_006.location = (0.8709, 0.6319, 13.19)
ob_leaves_neige_006.rotation_euler = (-0.545, -1.77e-07, 1.887)
ob_leaves_neige_006.scale = (17.89, 17.05, 15.49)
ob_leaves_neige_006.lineart.crease_threshold = 0.0
ob_leaves_neige_007.location = (-0.2724, -1.032, 11.64)
ob_leaves_neige_007.rotation_euler = (-0.545, -3.235e-07, 2.975)
ob_leaves_neige_007.scale = (7.685, 7.322, 6.651)
ob_leaves_neige_007.lineart.crease_threshold = 0.0
ob_leaves_neige_008.location = (-0.684, -0.9114, 10.51)
ob_leaves_neige_008.rotation_euler = (-0.545, -5.683e-07, 2.775)
ob_leaves_neige_008.scale = (8.88, 8.461, 7.685)
ob_leaves_neige_008.lineart.crease_threshold = 0.0
ob_leaves_neige_009.location = (0.5053, 0.3606, 23.23)
ob_leaves_neige_009.rotation_euler = (-0.545, 2.294e-08, 2.233)
ob_leaves_neige_009.scale = (8.71, 9.127, 9.803)
ob_leaves_neige_009.lineart.crease_threshold = 0.0
ob_leaves_neige_010.location = (0.8985, 0.2546, 21.21)
ob_leaves_neige_010.rotation_euler = (-0.545, -8.247e-08, -0.3827)
ob_leaves_neige_010.scale = (17.67, 16.84, 15.29)
ob_leaves_neige_010.lineart.crease_threshold = 0.0
ob_leaves_neige_011.location = (-0.9553, 0.1134, 19.74)
ob_leaves_neige_011.rotation_euler = (-0.545, -7.783e-08, 2.113)
ob_leaves_neige_011.scale = (15.2, 14.48, 13.16)
ob_leaves_neige_011.lineart.crease_threshold = 0.0
ob_leaves_neige_012.location = (-0.5757, 0.2433, 23.23)
ob_leaves_neige_012.rotation_euler = (-0.545, -2.613e-08, -1.076)
ob_leaves_neige_012.scale = (9.252, 9.694, 10.41)
ob_leaves_neige_012.lineart.crease_threshold = 0.0
ob_leaves_neige_013.location = (0.7586, -0.7113, 16.15)
ob_leaves_neige_013.rotation_euler = (-0.545, -1.156e-07, -2.318)
ob_leaves_neige_013.scale = (10.14, 9.665, 8.779)
ob_leaves_neige_013.lineart.crease_threshold = 0.0
ob_leaves_neige_014.location = (-1.119, 0.1293, 14.93)
ob_leaves_neige_014.rotation_euler = (-0.545, 1.201e-09, -0.7783)
ob_leaves_neige_014.scale = (16.03, 15.27, 13.87)
ob_leaves_neige_014.lineart.crease_threshold = 0.0
ob_leaves_neige_015.location = (-0.8631, 0.3915, 17.83)
ob_leaves_neige_015.rotation_euler = (-0.545, 7.022e-08, 2.19)
ob_leaves_neige_015.scale = (12.66, 12.06, 10.96)
ob_leaves_neige_015.lineart.crease_threshold = 0.0
ob_leaves_neige_016.location = (1.008, 0.283, 16.15)
ob_leaves_neige_016.rotation_euler = (-0.545, -7.965e-08, 0.3129)
ob_leaves_neige_016.scale = (8.849, 8.431, 7.658)
ob_leaves_neige_016.lineart.crease_threshold = 0.0
ob_leaves_neige_017.location = (0.4903, -1.024, 14.93)
ob_leaves_neige_017.rotation_euler = (-0.545, -1.422e-07, 0.5363)
ob_leaves_neige_017.scale = (18.03, 17.18, 15.6)
ob_leaves_neige_017.lineart.crease_threshold = 0.0
ob_leaves_neige_018.location = (0.1171, -0.9276, 17.83)
ob_leaves_neige_018.rotation_euler = (-0.545, -1.219e-07, -1.665)
ob_leaves_neige_018.scale = (15.17, 14.45, 13.13)
ob_leaves_neige_018.lineart.crease_threshold = 0.0
ob_leaves_neige_019.location = (0.4263, -0.4207, 27.89)
ob_leaves_neige_019.rotation_euler = (-0.545, -1.188e-07, 1.553)
ob_leaves_neige_019.scale = (6.122, 6.415, 6.89)
ob_leaves_neige_019.lineart.crease_threshold = 0.0
ob_leaves_neige_020.location = (0.6616, -0.07495, 25.63)
ob_leaves_neige_020.rotation_euler = (-0.545, -1.162e-07, -2.616)
ob_leaves_neige_020.scale = (6.641, 6.958, 7.474)
ob_leaves_neige_020.lineart.crease_threshold = 0.0
ob_leaves_neige_021.location = (0.4787, -0.2159, 31.01)
ob_leaves_neige_021.rotation_euler = (-0.545, -1.265e-07, -1.217)
ob_leaves_neige_021.scale = (13.05, 13.67, 14.68)
ob_leaves_neige_021.lineart.crease_threshold = 0.0
ob_leaves_neige_022.location = (-0.5753, -0.1614, 27.89)
ob_leaves_neige_022.rotation_euler = (-0.545, -1.277e-07, 0.974)
ob_leaves_neige_022.scale = (9.625, 10.09, 10.83)
ob_leaves_neige_022.lineart.crease_threshold = 0.0
ob_leaves_neige_023.location = (-0.4071, -0.5454, 25.63)
ob_leaves_neige_023.rotation_euler = (-0.545, -1.985e-07, -0.5072)
ob_leaves_neige_023.scale = (9.381, 9.83, 10.56)
ob_leaves_neige_023.lineart.crease_threshold = 0.0
ob_leaves_neige_024.location = (0.06778, -0.6215, 23.23)
ob_leaves_neige_024.rotation_euler = (-0.545, -1.205e-07, 0.214)
ob_leaves_neige_024.scale = (5.575, 5.842, 6.275)
ob_leaves_neige_024.lineart.crease_threshold = 0.0
ob_leaves_neige_025.location = (-0.1996, -0.755, 21.21)
ob_leaves_neige_025.rotation_euler = (-0.545, -1.908e-07, -2.945)
ob_leaves_neige_025.scale = (12.83, 12.81, 12.49)
ob_leaves_neige_025.lineart.crease_threshold = 0.0
ob_leaves_neige_026.location = (-0.3993, 0.8963, 19.74)
ob_leaves_neige_026.rotation_euler = (-0.545, -1.546e-08, 1.524)
ob_leaves_neige_026.scale = (12.78, 12.17, 11.06)
ob_leaves_neige_026.lineart.crease_threshold = 0.0
ob_leaves_neige_027.location = (-0.0734, 0.6098, 23.23)
ob_leaves_neige_027.rotation_euler = (-0.545, 3.621e-07, 3.017)
ob_leaves_neige_027.scale = (9.145, 9.582, 10.29)
ob_leaves_neige_027.lineart.crease_threshold = 0.0
ob_leaves_neige_028.location = (-0.7546, -0.2049, 21.21)
ob_leaves_neige_028.rotation_euler = (-0.545, -3.098e-08, -1.668)
ob_leaves_neige_028.scale = (12.23, 12.21, 11.91)
ob_leaves_neige_028.lineart.crease_threshold = 0.0
ob_leaves_neige_029.location = (0.9755, -0.0913, 19.74)
ob_leaves_neige_029.rotation_euler = (-0.545, -1.89e-06, 3.067)
ob_leaves_neige_029.scale = (19.59, 18.66, 16.95)
ob_leaves_neige_029.lineart.crease_threshold = 0.0
ob_leaves_neige_030.location = (0.5701, -0.255, 23.23)
ob_leaves_neige_030.rotation_euler = (-0.545, -7.546e-08, -1.73)
ob_leaves_neige_030.scale = (10.08, 10.56, 11.34)
ob_leaves_neige_030.lineart.crease_threshold = 0.0
ob_leaves_neige_031.location = (-0.09994, -0.2967, 40.72)
ob_leaves_neige_031.rotation_euler = (-0.545, -4.65e-08, 0.9824)
ob_leaves_neige_031.scale = (4.598, 5.241, 6.193)
ob_leaves_neige_031.lineart.crease_threshold = 0.0
ob_leaves_neige_032.location = (-0.6672, 0.06325, 25.63)
ob_leaves_neige_032.rotation_euler = (-0.545, -1.925e-07, 1.531)
ob_leaves_neige_032.scale = (7.47, 7.828, 8.407)
ob_leaves_neige_032.lineart.crease_threshold = 0.0
ob_leaves_neige_033.location = (-0.4843, 0.2042, 31.01)
ob_leaves_neige_033.rotation_euler = (-0.545, -1.136e-07, 0.048)
ob_leaves_neige_033.scale = (5.303, 5.557, 5.968)
ob_leaves_neige_033.lineart.crease_threshold = 0.0
ob_leaves_neige_034.location = (-0.4319, 0.409, 27.89)
ob_leaves_neige_034.rotation_euler = (-0.545, -1.455e-07, -1.646)
ob_leaves_neige_034.scale = (9.968, 10.45, 11.22)
ob_leaves_neige_034.lineart.crease_threshold = 0.0
ob_leaves_neige_035.location = (0.4015, 0.5337, 25.63)
ob_leaves_neige_035.rotation_euler = (-0.545, -8.092e-08, -1.895)
ob_leaves_neige_035.scale = (12.61, 13.21, 14.19)
ob_leaves_neige_035.lineart.crease_threshold = 0.0
ob_leaves_neige_036.location = (0.4247, 0.3018, 31.01)
ob_leaves_neige_036.rotation_euler = (-0.545, -1.293e-07, -1.316)
ob_leaves_neige_036.scale = (12.3, 12.88, 13.84)
ob_leaves_neige_036.lineart.crease_threshold = 0.0
ob_leaves_neige_037.location = (-0.1588, -0.5762, 27.89)
ob_leaves_neige_037.rotation_euler = (-0.545, -6.99e-07, 2.993)
ob_leaves_neige_037.scale = (6.552, 6.865, 7.373)
ob_leaves_neige_037.lineart.crease_threshold = 0.0
ob_leaves_neige_038.location = (0.2802, -0.6145, 25.63)
ob_leaves_neige_038.rotation_euler = (-0.545, -1.219e-07, -0.1075)
ob_leaves_neige_038.scale = (10.86, 11.38, 12.23)
ob_leaves_neige_038.lineart.crease_threshold = 0.0
ob_leaves_neige_039.location = (0.05592, -0.5235, 31.01)
ob_leaves_neige_039.rotation_euler = (-0.545, -1.195e-07, 1.286)
ob_leaves_neige_039.scale = (7.89, 8.267, 8.879)
ob_leaves_neige_039.lineart.crease_threshold = 0.0
ob_leaves_neige_040.location = (0.1532, 0.5645, 27.89)
ob_leaves_neige_040.rotation_euler = (-0.545, -4.737e-08, -1.119)
ob_leaves_neige_040.scale = (5.921, 6.204, 6.663)
ob_leaves_neige_040.lineart.crease_threshold = 0.0
ob_leaves_neige_041.location = (-0.2858, 0.6028, 25.63)
ob_leaves_neige_041.rotation_euler = (-0.545, -1.132e-07, 1.613)
ob_leaves_neige_041.scale = (11.68, 12.24, 13.15)
ob_leaves_neige_041.lineart.crease_threshold = 0.0
ob_leaves_neige_043.location = (-0.3115, -0.08659, 40.72)
ob_leaves_neige_043.rotation_euler = (-0.545, -1.877e-07, -1.244)
ob_leaves_neige_043.scale = (10.25, 11.68, 13.8)
ob_leaves_neige_043.lineart.crease_threshold = 0.0
ob_leaves_neige_044.location = (-0.3444, 0.02676, 40.04)
ob_leaves_neige_044.rotation_euler = (-0.545, -9.769e-08, -0.6412)
ob_leaves_neige_044.scale = (6.712, 7.651, 9.041)
ob_leaves_neige_044.lineart.crease_threshold = 0.0
ob_leaves_neige_046.location = (-0.2793, 0.2414, 35.41)
ob_leaves_neige_046.rotation_euler = (-0.545, -2.085e-07, 0.8794)
ob_leaves_neige_046.scale = (7.076, 8.065, 9.53)
ob_leaves_neige_046.lineart.crease_threshold = 0.0
ob_leaves_neige_047.location = (0.326, -0.04811, 32.08)
ob_leaves_neige_047.rotation_euler = (-0.545, -2.158e-07, -2.989)
ob_leaves_neige_047.scale = (4.509, 5.386, 6.836)
ob_leaves_neige_047.lineart.crease_threshold = 0.0
ob_leaves_neige_048.location = (0.2888, -0.1422, 36.35)
ob_leaves_neige_048.rotation_euler = (-0.545, -4.2e-08, -1.202)
ob_leaves_neige_048.scale = (7.019, 8.0, 9.453)
ob_leaves_neige_048.lineart.crease_threshold = 0.0
ob_leaves_neige_049.location = (-0.39, -0.1081, 32.76)
ob_leaves_neige_049.rotation_euler = (-0.545, -1.221e-07, -1.05)
ob_leaves_neige_049.scale = (5.338, 6.084, 7.19)
ob_leaves_neige_049.lineart.crease_threshold = 0.0
ob_leaves_neige_050.location = (-0.236, -0.293, 37.39)
ob_leaves_neige_050.rotation_euler = (-0.545, -3.672e-08, 1.309)
ob_leaves_neige_050.scale = (9.376, 10.69, 12.63)
ob_leaves_neige_050.lineart.crease_threshold = 0.0
ob_leaves_neige_051.location = (-0.05936, 0.326, 36.35)
ob_leaves_neige_051.rotation_euler = (-0.545, -2.04e-07, 2.089)
ob_leaves_neige_051.scale = (8.756, 9.98, 11.79)
ob_leaves_neige_051.lineart.crease_threshold = 0.0
ob_leaves_neige_052.location = (0.06462, 0.3088, 38.07)
ob_leaves_neige_052.rotation_euler = (-0.545, -6.739e-08, 0.596)
ob_leaves_neige_052.scale = (10.43, 11.89, 14.05)
ob_leaves_neige_052.lineart.crease_threshold = 0.0
ob_leaves_neige_053.location = (0.2112, 0.302, 34.74)
ob_leaves_neige_053.rotation_euler = (-0.545, -2.002e-07, -0.1841)
ob_leaves_neige_053.scale = (5.243, 5.976, 7.061)
ob_leaves_neige_053.lineart.crease_threshold = 0.0
ob_leaves_neige_054.location = (0.01981, -0.3664, 33.7)
ob_leaves_neige_054.rotation_euler = (-0.545, -1.814e-07, -0.3757)
ob_leaves_neige_054.scale = (5.524, 6.296, 7.44)
ob_leaves_neige_054.lineart.crease_threshold = 0.0
ob_leaves_neige_055.location = (-0.1071, -0.3233, 38.07)
ob_leaves_neige_055.rotation_euler = (-0.545, -3.964e-07, 2.982)
ob_leaves_neige_055.scale = (4.87, 5.551, 6.559)
ob_leaves_neige_055.lineart.crease_threshold = 0.0
ob_leaves_neige_042.location = (-0.3501, -0.2289, 43.65)
ob_leaves_neige_042.rotation_euler = (-0.545, -4.65e-08, -1.125)
ob_leaves_neige_042.scale = (4.598, 5.241, 6.193)
ob_leaves_neige_042.lineart.crease_threshold = 0.0
ob_leaves_neige_045.location = (-0.06137, -0.1544, 43.65)
ob_leaves_neige_045.rotation_euler = (-0.545, -1.877e-07, -3.351)
ob_leaves_neige_045.scale = (5.939, 7.063, 12.35)
ob_leaves_neige_045.lineart.crease_threshold = 0.0
ob_leaves_neige_056.location = (-0.06137, -0.1544, 43.65)
ob_leaves_neige_056.rotation_euler = (-0.545, -1.877e-07, -5.316)
ob_leaves_neige_056.scale = (5.939, 7.063, 12.35)
ob_leaves_neige_056.lineart.crease_threshold = 0.0
ob_leaves_neige_057.location = (-0.1365, 0.02667, 46.11)
ob_leaves_neige_057.rotation_euler = (-0.545, -4.65e-08, -3.164)
ob_leaves_neige_057.scale = (2.005, 3.347, 5.478)
ob_leaves_neige_057.lineart.crease_threshold = 0.0
ob_leaves_neige_058.location = (-0.1644, -0.1004, 46.11)
ob_leaves_neige_058.rotation_euler = (-0.545, -1.877e-07, -5.39)
ob_leaves_neige_058.scale = (2.59, 4.51, 10.92)
ob_leaves_neige_058.lineart.crease_threshold = 0.0
ob_leaves_neige_059.location = (-0.1644, -0.1004, 46.11)
ob_leaves_neige_059.rotation_euler = (-0.545, -1.877e-07, -7.355)
ob_leaves_neige_059.scale = (2.59, 4.51, 10.92)
ob_leaves_neige_059.lineart.crease_threshold = 0.0
ob_leaves_neige_060.location = (0.2888, -0.1422, 36.35)
ob_leaves_neige_060.rotation_euler = (-0.545, -4.2e-08, -2.687)
ob_leaves_neige_060.scale = (7.019, 8.0, 9.453)
ob_leaves_neige_060.lineart.crease_threshold = 0.0
ob_leaves_neige_061.location = (-0.09994, -0.2967, 40.72)
ob_leaves_neige_061.rotation_euler = (-0.545, -4.65e-08, 2.3)
ob_leaves_neige_061.scale = (4.598, 5.241, 6.193)
ob_leaves_neige_061.lineart.crease_threshold = 0.0

# ---- collection membership
col_collection.objects.link(ob_cube_001)
col_collection.objects.link(ob_cube)
col_collection.objects.link(ob_cube_003)
col_collection.objects.link(ob_cube_004)
col_collection.objects.link(ob_cube_005)
col_collection.objects.link(ob_cube_006)
col_collection.objects.link(ob_cube_007)
col_collection.objects.link(ob_cube_008)
col_collection.objects.link(ob_cube_009)
col_collection.objects.link(ob_cube_010)
col_collection.objects.link(ob_cube_011)
col_collection.objects.link(ob_cube_012)
col_collection.objects.link(ob_cube_013)
col_collection.objects.link(ob_cube_014)
col_collection.objects.link(ob_leaves_neige)
col_collection.objects.link(ob_leaves_neige_001)
col_collection.objects.link(ob_leaves_neige_002)
col_collection.objects.link(ob_leaves_neige_003)
col_collection.objects.link(ob_leaves_neige_004)
col_collection.objects.link(ob_leaves_neige_005)
col_collection.objects.link(ob_leaves_neige_006)
col_collection.objects.link(ob_leaves_neige_007)
col_collection.objects.link(ob_leaves_neige_008)
col_collection.objects.link(ob_leaves_neige_009)
col_collection.objects.link(ob_leaves_neige_010)
col_collection.objects.link(ob_leaves_neige_011)
col_collection.objects.link(ob_leaves_neige_012)
col_collection.objects.link(ob_leaves_neige_013)
col_collection.objects.link(ob_leaves_neige_014)
col_collection.objects.link(ob_leaves_neige_015)
col_collection.objects.link(ob_leaves_neige_016)
col_collection.objects.link(ob_leaves_neige_017)
col_collection.objects.link(ob_leaves_neige_018)
col_collection.objects.link(ob_leaves_neige_019)
col_collection.objects.link(ob_leaves_neige_020)
col_collection.objects.link(ob_leaves_neige_021)
col_collection.objects.link(ob_leaves_neige_022)
col_collection.objects.link(ob_leaves_neige_023)
col_collection.objects.link(ob_leaves_neige_024)
col_collection.objects.link(ob_leaves_neige_025)
col_collection.objects.link(ob_leaves_neige_026)
col_collection.objects.link(ob_leaves_neige_027)
col_collection.objects.link(ob_leaves_neige_028)
col_collection.objects.link(ob_leaves_neige_029)
col_collection.objects.link(ob_leaves_neige_030)
col_collection.objects.link(ob_leaves_neige_031)
col_collection.objects.link(ob_leaves_neige_032)
col_collection.objects.link(ob_leaves_neige_033)
col_collection.objects.link(ob_leaves_neige_034)
col_collection.objects.link(ob_leaves_neige_035)
col_collection.objects.link(ob_leaves_neige_036)
col_collection.objects.link(ob_leaves_neige_037)
col_collection.objects.link(ob_leaves_neige_038)
col_collection.objects.link(ob_leaves_neige_039)
col_collection.objects.link(ob_leaves_neige_040)
col_collection.objects.link(ob_leaves_neige_041)
col_collection.objects.link(ob_leaves_neige_043)
col_collection.objects.link(ob_leaves_neige_044)
col_collection.objects.link(ob_leaves_neige_046)
col_collection.objects.link(ob_leaves_neige_047)
col_collection.objects.link(ob_leaves_neige_048)
col_collection.objects.link(ob_leaves_neige_049)
col_collection.objects.link(ob_leaves_neige_050)
col_collection.objects.link(ob_leaves_neige_051)
col_collection.objects.link(ob_leaves_neige_052)
col_collection.objects.link(ob_leaves_neige_053)
col_collection.objects.link(ob_leaves_neige_054)
col_collection.objects.link(ob_leaves_neige_055)
col_collection.objects.link(ob_leaves_neige_042)
col_collection.objects.link(ob_leaves_neige_045)
col_collection.objects.link(ob_leaves_neige_056)
col_collection.objects.link(ob_leaves_neige_057)
col_collection.objects.link(ob_leaves_neige_058)
col_collection.objects.link(ob_leaves_neige_059)
col_collection.objects.link(ob_leaves_neige_060)
col_collection.objects.link(ob_leaves_neige_061)

# ---- scene / render settings (as saved in the file)
scene.frame_start = 1; scene.frame_end = 250; scene.frame_set(21)
scene.render.engine = 'BLENDER_EEVEE_NEXT'
scene.cycles.use_denoising = False
scene.cycles.samples = 128
scene.cycles.sampling_pattern = 'TABULATED_SOBOL'
scene.cycles.use_adaptive_sampling = False
scene.cycles.use_light_tree = False
scene.view_settings.view_transform = 'Filmic'
bpy.context.view_layer.update()

# ---- added for rendering (the .blend has no active camera and no usable light): camera, sun
cam_auto = bpy.data.cameras.new('AutoCamera')
cam_auto.lens = 50.0
cam_auto.sensor_width = 36.0
cam_auto.clip_end = 4214.58
ob_auto_camera = bpy.data.objects.new('AutoCamera', cam_auto)
scene.collection.objects.link(ob_auto_camera)
ob_auto_camera.location = (228.469, -288.448, 312.813)
ob_auto_camera.rotation_euler = (1.09748, -7.21219e-08, 0.694738)
scene.camera = ob_auto_camera
light_auto_sun = bpy.data.lights.new('AutoSun', 'SUN')
light_auto_sun.energy = 3.0
light_auto_sun.angle = 0.0523599
ob_auto_sun = bpy.data.objects.new('AutoSun', light_auto_sun)
scene.collection.objects.link(ob_auto_sun)
ob_auto_sun.rotation_euler = (0.872665, 0.174533, 0.523599)
bpy.context.view_layer.update()
